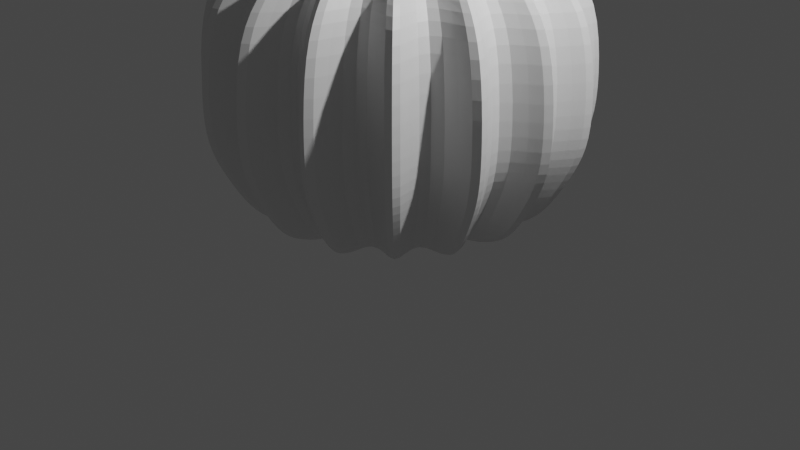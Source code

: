 # Source: dynia.blend  (saved by Blender 3.6.13; exported with 4.5.12 LTS)
import bpy
from mathutils import Matrix  # noqa: F401  (used for matrix-valued properties, if any)

bpy.ops.wm.read_factory_settings(use_empty=True)
scene = bpy.context.scene
scene.name = 'Scene'

# ---- collections
col_collection = bpy.data.collections.new('Collection'); scene.collection.children.link(col_collection)

# ---- materials (node trees are filled in below, after node groups)
mat_material_005 = bpy.data.materials.new('Material.005')
mat_material_005.use_transparent_shadow = False

# ---- material node trees
mat_material_005.use_nodes = True; mat_material_005.node_tree.nodes.clear()
_N = mat_material_005.node_tree.nodes; _L = mat_material_005.node_tree.links
n0 = _N.new('ShaderNodeBsdfPrincipled'); n0.name = 'Principled BSDF'; n0.location = (10, 300)
n0.distribution = 'GGX'
n0.subsurface_method = 'RANDOM_WALK_SKIN'
n0.inputs[3].default_value = 1.45
n0.inputs[27].default_value = (0.0, 0.0, 0.0, 1.0)
n0.inputs[28].default_value = 1.0
n1 = _N.new('ShaderNodeOutputMaterial'); n1.name = 'Material Output'; n1.location = (300, 300)
_L.new(n0.outputs[0], n1.inputs[0])
n1.is_active_output = True

# ---- world
world_world = bpy.data.worlds.new('World'); scene.world = world_world
world_world.use_nodes = True; world_world.node_tree.nodes.clear()
_N = world_world.node_tree.nodes; _L = world_world.node_tree.links
n0 = _N.new('ShaderNodeOutputWorld'); n0.name = 'World Output'; n0.location = (300, 300)
n1 = _N.new('ShaderNodeBackground'); n1.name = 'Background'; n1.location = (10, 300)
n1.inputs[0].default_value = (0.05088, 0.05088, 0.05088, 1.0)
_L.new(n1.outputs[0], n0.inputs[0])
n0.is_active_output = True
world_world.color = (0.05088, 0.05088, 0.05088)
world_world.use_sun_shadow = False
world_world.sun_shadow_jitter_overblur = 0.0

# ---- cameras
cam_camera = bpy.data.cameras.new('Camera')
cam_camera.clip_end = 100.0
cam_camera.ortho_scale = 7.314

# ---- lights
light_light = bpy.data.lights.new('Light', 'POINT')
light_light.transmission_factor = 0.0
light_light.energy = 1000.0
light_light.shadow_soft_size = 0.1
light_light.shadow_maximum_resolution = 0.006
light_light.use_absolute_resolution = True

# ---- meshes
me_circle = bpy.data.meshes.new('Circle')
me_circle.from_pydata([(0.0, 1.0, 0.02975), (-0.1167, 0.5867, 0.1938), (-0.3827, 0.9239, 0.02975), (-0.3324, 0.4974, 0.1938), (-0.7071, 0.7071, 0.02975), (-0.4974, 0.3324, 0.1938), (-0.9239, 0.3827, 0.02975), (-0.5867, 0.1167, 0.1938), (-1.0, 0.0, 0.02975), (-0.5867, -0.1167, 0.1938), (-0.9239, -0.3827, 0.02975), (-0.4974, -0.3324, 0.1938), (-0.7071, -0.7071, 0.02975), (-0.3324, -0.4974, 0.1938), (-0.3827, -0.9239, 0.02975), (-0.1167, -0.5867, 0.1938), (0.0, -1.0, 0.02975), (0.1167, -0.5867, 0.1938), (0.3827, -0.9239, 0.02975), (0.3324, -0.4974, 0.1938), (0.7071, -0.7071, 0.02975), (0.4974, -0.3324, 0.1938), (0.9239, -0.3827, 0.02975), (0.5867, -0.1167, 0.1938), (1.0, 0.0, 0.02975), (0.5867, 0.1167, 0.1938), (0.9239, 0.3827, 0.02975), (0.4974, 0.3324, 0.1938), (0.7071, 0.7071, 0.02975), (0.3324, 0.4974, 0.1938), (0.3827, 0.9239, 0.02975), (0.1167, 0.5867, 0.1938), (2.556e-10, 0.7255, 2.705), (-0.08467, 0.4257, 2.697), (-0.2776, 0.6703, 2.705), (-0.2411, 0.3609, 2.697), (-0.513, 0.513, 2.705), (-0.3609, 0.2411, 2.697), (-0.6703, 0.2776, 2.705), (-0.4257, 0.08467, 2.697), (-0.7255, 2.812e-09, 2.705), (-0.4257, -0.08467, 2.697), (-0.6703, -0.2776, 2.705), (-0.3609, -0.2411, 2.697), (-0.513, -0.513, 2.705), (-0.2411, -0.3609, 2.697), (-0.2776, -0.6703, 2.705), (-0.08467, -0.4257, 2.697), (2.556e-10, -0.7255, 2.705), (0.08467, -0.4257, 2.697), (0.2776, -0.6703, 2.705), (0.2411, -0.3609, 2.697), (0.513, -0.513, 2.705), (0.3609, -0.2411, 2.697), (0.6703, -0.2776, 2.705), (0.4257, -0.08467, 2.697), (0.7255, 2.812e-09, 2.705), (0.4257, 0.08467, 2.697), (0.6703, 0.2776, 2.705), (0.3609, 0.2411, 2.697), (0.513, 0.513, 2.705), (0.2411, 0.3609, 2.697), (0.2776, 0.6703, 2.705), (0.08467, 0.4257, 2.697), (-0.7343, -1.099, 1.517), (-0.8455, -2.041, 1.517), (-2.252e-09, 2.209, 1.517), (-0.2578, 1.296, 1.517), (1.099, 0.7343, 1.517), (1.562, 1.562, 1.517), (-0.2578, -1.296, 1.517), (-0.8455, 2.041, 1.517), (0.7343, 1.099, 1.517), (-2.252e-09, -2.209, 1.517), (-0.7343, 1.099, 1.517), (0.8455, 2.041, 1.517), (0.2578, -1.296, 1.517), (-1.562, 1.562, 1.517), (0.2578, 1.296, 1.517), (0.8455, -2.041, 1.517), (-1.099, 0.7343, 1.517), (0.7343, -1.099, 1.517), (-2.041, 0.8455, 1.517), (1.562, -1.562, 1.517), (-1.296, 0.2578, 1.517), (1.099, -0.7343, 1.517), (-2.209, 2.14e-08, 1.517), (2.041, -0.8455, 1.517), (-1.296, -0.2578, 1.517), (1.296, -0.2578, 1.517), (-2.041, -0.8455, 1.517), (2.209, 2.14e-08, 1.517), (-1.099, -0.7343, 1.517), (1.296, 0.2578, 1.517), (-1.562, -1.562, 1.517), (2.041, 0.8455, 1.517), (-0.7695, -1.858, 0.7563), (-0.2349, 1.181, 0.756), (1.422, 1.422, 0.7563), (-0.2349, -1.181, 0.756), (-0.7695, 1.858, 0.7563), (0.669, 1.001, 0.756), (2.082e-09, -2.011, 0.7563), (-0.669, 1.001, 0.756), (0.7695, 1.858, 0.7563), (0.2349, -1.181, 0.756), (-1.422, 1.422, 0.7563), (0.2349, 1.181, 0.756), (0.7695, -1.858, 0.7563), (-1.001, 0.669, 0.756), (0.669, -1.001, 0.756), (-1.858, 0.7695, 0.7563), (1.422, -1.422, 0.7563), (-1.181, 0.2349, 0.756), (1.001, -0.669, 0.756), (-2.011, 9.923e-09, 0.7563), (1.858, -0.7695, 0.7563), (-1.181, -0.2349, 0.756), (1.181, -0.2349, 0.756), (-1.858, -0.7695, 0.7563), (2.011, 9.923e-09, 0.7563), (-1.001, -0.669, 0.756), (1.181, 0.2349, 0.756), (-1.422, -1.422, 0.7563), (1.858, 0.7695, 0.7563), (-0.669, -1.001, 0.756), (2.082e-09, 2.011, 0.7563), (1.001, 0.669, 0.756), (-0.7051, -1.055, 2.276), (-2.69e-09, 2.122, 2.276), (1.055, 0.7051, 2.276), (-0.812, -1.96, 2.276), (-0.2476, 1.245, 2.276), (1.5, 1.5, 2.276), (-0.2476, -1.245, 2.276), (-0.812, 1.96, 2.276), (0.7051, 1.055, 2.276), (-2.69e-09, -2.122, 2.276), (-0.7051, 1.055, 2.276), (0.812, 1.96, 2.276), (0.2476, -1.245, 2.276), (-1.5, 1.5, 2.276), (0.2476, 1.245, 2.276), (0.812, -1.96, 2.276), (-1.055, 0.7051, 2.276), (0.7051, -1.055, 2.276), (-1.96, 0.812, 2.276), (1.5, -1.5, 2.276), (-1.245, 0.2476, 2.276), (1.055, -0.7051, 2.276), (-2.122, 8.745e-09, 2.276), (1.96, -0.812, 2.276), (-1.245, -0.2476, 2.276), (1.245, -0.2476, 2.276), (-1.96, -0.812, 2.276), (2.122, 8.745e-09, 2.276), (-1.055, -0.7051, 2.276), (1.245, 0.2476, 2.276), (-1.5, -1.5, 2.276), (1.96, 0.812, 2.276), (-0.2411, -0.3609, 2.697), (2.556e-10, 0.7255, 2.705), (0.3609, 0.2411, 2.697), (-0.2776, -0.6703, 2.705), (-0.08467, 0.4257, 2.697), (0.513, 0.513, 2.705), (-0.08467, -0.4257, 2.697), (-0.2776, 0.6703, 2.705), (0.2411, 0.3609, 2.697), (2.556e-10, -0.7255, 2.705), (-0.2411, 0.3609, 2.697), (0.2776, 0.6703, 2.705), (0.08467, -0.4257, 2.697), (-0.513, 0.513, 2.705), (0.08467, 0.4257, 2.697), (0.2776, -0.6703, 2.705), (-0.3609, 0.2411, 2.697), (0.2411, -0.3609, 2.697), (-0.6703, 0.2776, 2.705), (0.513, -0.513, 2.705), (-0.4257, 0.08467, 2.697), (0.3609, -0.2411, 2.697), (-0.7255, 2.812e-09, 2.705), (0.6703, -0.2776, 2.705), (-0.4257, -0.08467, 2.697), (0.4257, -0.08467, 2.697), (-0.6703, -0.2776, 2.705), (0.7255, 2.812e-09, 2.705), (-0.3609, -0.2411, 2.697), (0.4257, 0.08467, 2.697), (-0.513, -0.513, 2.705), (0.6703, 0.2776, 2.705), (-0.09759, -0.1461, 2.627), (2.614e-09, 0.2906, 2.615), (0.1461, 0.09759, 2.627), (-0.1112, -0.2684, 2.615), (-0.03427, 0.1723, 2.627), (0.2055, 0.2055, 2.615), (-0.03427, -0.1723, 2.627), (-0.1112, 0.2684, 2.615), (0.09759, 0.1461, 2.627), (2.614e-09, -0.2906, 2.615), (-0.09759, 0.1461, 2.627), (0.1112, 0.2684, 2.615), (0.03427, -0.1723, 2.627), (-0.2055, 0.2055, 2.615), (0.03427, 0.1723, 2.627), (0.1112, -0.2684, 2.615), (-0.1461, 0.09759, 2.627), (0.09759, -0.1461, 2.627), (-0.2684, 0.1112, 2.615), (0.2055, -0.2055, 2.615), (-0.1723, 0.03427, 2.627), (0.1461, -0.09759, 2.627), (-0.2906, -6.403e-09, 2.615), (0.2684, -0.1112, 2.615), (-0.1723, -0.03427, 2.627), (0.1723, -0.03427, 2.627), (-0.2684, -0.1112, 2.615), (0.2906, -6.403e-09, 2.615), (-0.1461, -0.09759, 2.627), (0.1723, 0.03427, 2.627), (-0.2055, -0.2055, 2.615), (0.2684, 0.1112, 2.615), (-0.05011, -0.07499, 2.737), (2.257e-09, 0.1508, 2.72), (0.07499, 0.05011, 2.737), (-0.0577, -0.1393, 2.72), (-0.0176, 0.08846, 2.737), (0.1066, 0.1066, 2.72), (-0.0176, -0.08846, 2.737), (-0.0577, 0.1393, 2.72), (0.05011, 0.07499, 2.737), (2.257e-09, -0.1508, 2.72), (-0.05011, 0.07499, 2.737), (0.0577, 0.1393, 2.72), (0.0176, -0.08846, 2.737), (-0.1066, 0.1066, 2.72), (0.0176, 0.08846, 2.737), (0.0577, -0.1393, 2.72), (-0.07499, 0.05011, 2.737), (0.05011, -0.07499, 2.737), (-0.1393, 0.0577, 2.72), (0.1066, -0.1066, 2.72), (-0.08846, 0.0176, 2.737), (0.07499, -0.05011, 2.737), (-0.1508, -7.116e-09, 2.72), (0.1393, -0.0577, 2.72), (-0.08846, -0.0176, 2.737), (0.08846, -0.0176, 2.737), (-0.1393, -0.0577, 2.72), (0.1508, -7.116e-09, 2.72), (-0.07499, -0.05011, 2.737), (0.08846, 0.0176, 2.737), (-0.1066, -0.1066, 2.72), (0.1393, 0.0577, 2.72), (-0.02482, -0.03644, 2.744), (-0.0004698, 0.07325, 2.742), (0.03597, 0.02435, 2.744), (-0.0285, -0.06767, 2.741), (-0.009019, 0.04298, 2.744), (0.05133, 0.0518, 2.742), (-0.009019, -0.04298, 2.744), (-0.0285, 0.06767, 2.741), (0.02388, 0.03644, 2.744), (-0.0004698, -0.07325, 2.742), (-0.02482, 0.03644, 2.744), (0.02756, 0.06767, 2.742), (0.008079, -0.04298, 2.744), (-0.05227, 0.0518, 2.741), (0.008079, 0.04298, 2.744), (0.02756, -0.06767, 2.742), (-0.03691, 0.02435, 2.744), (0.02388, -0.03644, 2.744), (-0.06814, 0.02803, 2.741), (0.05133, -0.0518, 2.742), (-0.04345, 0.008549, 2.744), (0.03597, -0.02435, 2.744), (-0.07372, -7.827e-09, 2.741), (0.0672, -0.02803, 2.742), (-0.04345, -0.008549, 2.744), (0.04251, -0.008549, 2.744), (-0.06814, -0.02803, 2.741), (0.07278, -7.827e-09, 2.742), (-0.03691, -0.02435, 2.744), (0.04251, 0.008549, 2.744), (-0.05227, -0.0518, 2.741), (0.0672, 0.02803, 2.742), (-0.1534, -0.03644, 3.691), (-0.1291, 0.07325, 3.691), (-0.09264, 0.02435, 3.691), (-0.1571, -0.06767, 3.691), (-0.1376, 0.04298, 3.691), (-0.07728, 0.0518, 3.691), (-0.1376, -0.04298, 3.691), (-0.1571, 0.06767, 3.691), (-0.1047, 0.03644, 3.691), (-0.1291, -0.07325, 3.691), (-0.1534, 0.03644, 3.691), (-0.101, 0.06767, 3.691), (-0.1205, -0.04298, 3.691), (-0.1809, 0.0518, 3.691), (-0.1205, 0.04298, 3.691), (-0.101, -0.06767, 3.691), (-0.1655, 0.02435, 3.691), (-0.1047, -0.03644, 3.691), (-0.1968, 0.02803, 3.691), (-0.07728, -0.0518, 3.691), (-0.1721, 0.008549, 3.691), (-0.09264, -0.02435, 3.691), (-0.2023, -7.827e-09, 3.691), (-0.06141, -0.02803, 3.691), (-0.1721, -0.008549, 3.691), (-0.0861, -0.008549, 3.691), (-0.1968, -0.02803, 3.691), (-0.05583, -7.827e-09, 3.691), (-0.1655, -0.02435, 3.691), (-0.0861, 0.008549, 3.691), (-0.1809, -0.0518, 3.691), (-0.06141, 0.02803, 3.691), (-0.1249, -0.02125, 3.691), (-0.1208, 0.04272, 3.691), (-0.08948, 0.0142, 3.691), (-0.1372, -0.03946, 3.691), (-0.1157, 0.02506, 3.691), (-0.09065, 0.0302, 3.691), (-0.1157, -0.02506, 3.691), (-0.1372, 0.03946, 3.691), (-0.09653, 0.02125, 3.691), (-0.1208, -0.04272, 3.691), (-0.1249, 0.02125, 3.691), (-0.1045, 0.03946, 3.691), (-0.1057, -0.02506, 3.691), (-0.1511, 0.0302, 3.691), (-0.1057, 0.02506, 3.691), (-0.1045, -0.03946, 3.691), (-0.132, 0.0142, 3.691), (-0.09653, -0.02125, 3.691), (-0.1603, 0.01635, 3.691), (-0.09065, -0.0302, 3.691), (-0.1358, 0.004985, 3.691), (-0.08948, -0.0142, 3.691), (-0.1636, -8.325e-09, 3.691), (-0.08139, -0.01635, 3.691), (-0.1358, -0.004985, 3.691), (-0.08567, -0.004985, 3.691), (-0.1603, -0.01635, 3.691), (-0.07813, -8.325e-09, 3.691), (-0.132, -0.0142, 3.691), (-0.08567, 0.004985, 3.691), (-0.1511, -0.0302, 3.691), (-0.08139, 0.01635, 3.691), (-0.2121, -0.008549, 3.553), (-0.1874, -0.02803, 3.553), (-0.2465, -0.04298, 3.553), (-0.2551, -0.07325, 3.553), (-0.2981, -0.008549, 3.553), (-0.3283, -7.827e-09, 3.553), (-0.2271, 0.06767, 3.553), (-0.2308, 0.03644, 3.553), (-0.2187, -0.02435, 3.553), (-0.2794, 0.03644, 3.553), (-0.2831, 0.06767, 3.553), (-0.2981, 0.008549, 3.553), (-0.2636, -0.04298, 3.553), (-0.2033, -0.0518, 3.553), (-0.2033, 0.0518, 3.553), (-0.3228, 0.02803, 3.553), (-0.2187, 0.02435, 3.553), (-0.1874, 0.02803, 3.553), (-0.2636, 0.04298, 3.553), (-0.2308, -0.03644, 3.553), (-0.2794, -0.03644, 3.553), (-0.3069, -0.0518, 3.553), (-0.2831, -0.06767, 3.553), (-0.2915, 0.02435, 3.553), (-0.2121, 0.008549, 3.553), (-0.2271, -0.06767, 3.553), (-0.2915, -0.02435, 3.553), (-0.2551, 0.07325, 3.553), (-0.2465, 0.04298, 3.553), (-0.1818, -7.827e-09, 3.553), (-0.3069, 0.0518, 3.553), (-0.3228, -0.02803, 3.553), (-0.2448, -0.008549, 3.375), (-0.2792, -0.04298, 3.375), (-0.3308, -0.008549, 3.375), (-0.2597, 0.06767, 3.375), (-0.3121, 0.03644, 3.375), (-0.2513, 0.02435, 3.375), (-0.3121, -0.03644, 3.375), (-0.2201, -0.02803, 3.375), (-0.2878, -0.07325, 3.375), (-0.361, -7.827e-09, 3.375), (-0.2634, 0.03644, 3.375), (-0.2513, -0.02435, 3.375), (-0.3158, 0.06767, 3.375), (-0.3308, 0.008549, 3.375), (-0.2963, -0.04298, 3.375), (-0.236, -0.0518, 3.375), (-0.236, 0.0518, 3.375), (-0.3555, 0.02803, 3.375), (-0.2201, 0.02803, 3.375), (-0.2963, 0.04298, 3.375), (-0.2634, -0.03644, 3.375), (-0.3396, -0.0518, 3.375), (-0.3158, -0.06767, 3.375), (-0.3242, 0.02435, 3.375), (-0.2448, 0.008549, 3.375), (-0.2597, -0.06767, 3.375), (-0.3242, -0.02435, 3.375), (-0.2878, 0.07325, 3.375), (-0.2792, 0.04298, 3.375), (-0.2145, -7.827e-09, 3.375), (-0.3396, 0.0518, 3.375), (-0.3555, -0.02803, 3.375), (-0.1788, -0.008549, 3.072), (-0.2132, -0.04298, 3.052), (-0.2647, -0.008549, 3.041), (-0.1937, 0.06767, 3.047), (-0.2461, 0.03644, 3.044), (-0.1853, 0.02435, 3.064), (-0.2461, -0.03644, 3.044), (-0.1541, -0.02803, 3.052), (-0.2218, -0.07325, 3.049), (-0.295, -7.827e-09, 3.061), (-0.1974, 0.03644, 3.058), (-0.1853, -0.02435, 3.064), (-0.2498, 0.06767, 3.052), (-0.2647, 0.008549, 3.041), (-0.2303, -0.04298, 3.048), (-0.17, -0.0518, 3.047), (-0.17, 0.0518, 3.047), (-0.2894, 0.02803, 3.061), (-0.1541, 0.02803, 3.052), (-0.2303, 0.04298, 3.048), (-0.1974, -0.03644, 3.058), (-0.2736, -0.0518, 3.056), (-0.2498, -0.06767, 3.052), (-0.2582, 0.02435, 3.04), (-0.1788, 0.008549, 3.072), (-0.1937, -0.06767, 3.047), (-0.2582, -0.02435, 3.04), (-0.2218, 0.07325, 3.049), (-0.2132, 0.04298, 3.052), (-0.1485, -7.827e-09, 3.057), (-0.2736, 0.0518, 3.056), (-0.2894, -0.02803, 3.061), (-0.2201, -0.02803, 3.253), (-0.2878, -0.07325, 3.253), (-0.361, -7.827e-09, 3.254), (-0.2634, 0.03644, 3.253), (-0.2513, -0.02435, 3.254), (-0.3158, 0.06767, 3.253), (-0.3308, 0.008549, 3.252), (-0.2963, -0.04298, 3.253), (-0.236, -0.0518, 3.253), (-0.236, 0.0518, 3.253), (-0.3555, 0.02803, 3.253), (-0.2201, 0.02803, 3.253), (-0.2963, 0.04298, 3.253), (-0.2634, -0.03644, 3.253), (-0.3396, -0.0518, 3.253), (-0.3158, -0.06767, 3.253), (-0.3242, 0.02435, 3.252), (-0.2448, 0.008549, 3.254), (-0.2597, -0.06767, 3.253), (-0.3242, -0.02435, 3.252), (-0.2878, 0.07325, 3.253), (-0.2792, 0.04298, 3.253), (-0.2145, -7.827e-09, 3.254), (-0.3396, 0.0518, 3.253), (-0.3555, -0.02803, 3.253), (-0.2448, -0.008549, 3.254), (-0.2792, -0.04298, 3.253), (-0.3308, -0.008549, 3.252), (-0.2597, 0.06767, 3.253), (-0.3121, 0.03644, 3.252), (-0.2513, 0.02435, 3.254), (-0.3121, -0.03644, 3.252), (-0.05803, -0.008549, 2.898), (-0.09246, -0.04298, 2.89), (-0.144, -0.008549, 2.885), (-0.07298, 0.06767, 2.89), (-0.1254, 0.03644, 2.886), (-0.06458, 0.02435, 2.897), (-0.1254, -0.03644, 2.886), (-0.03334, -0.02803, 2.89), (-0.101, -0.07325, 2.89), (-0.1743, -7.827e-09, 2.892), (-0.07667, 0.03644, 2.893), (-0.06458, -0.02435, 2.897), (-0.129, 0.06767, 2.891), (-0.144, 0.008549, 2.885), (-0.1096, -0.04298, 2.888), (-0.04922, -0.0518, 2.891), (-0.04922, 0.0518, 2.891), (-0.1687, 0.02803, 2.892), (-0.03334, 0.02803, 2.89), (-0.1096, 0.04298, 2.888), (-0.07667, -0.03644, 2.893), (-0.1528, -0.0518, 2.892), (-0.129, -0.06767, 2.891), (-0.1374, 0.02435, 2.885), (-0.05803, 0.008549, 2.898), (-0.07298, -0.06767, 2.89), (-0.1374, -0.02435, 2.885), (-0.101, 0.07325, 2.89), (-0.09246, 0.04298, 2.89), (-0.02776, -7.827e-09, 2.89), (-0.1528, 0.0518, 2.892), (-0.1687, -0.02803, 2.892), (-0.2201, -0.02803, 3.464), (-0.2878, -0.07325, 3.464), (-0.361, -7.827e-09, 3.464), (-0.2634, 0.03644, 3.464), (-0.2513, -0.02435, 3.464), (-0.3158, 0.06767, 3.464), (-0.3308, 0.008549, 3.464), (-0.2963, -0.04298, 3.464), (-0.236, -0.0518, 3.464), (-0.236, 0.0518, 3.464), (-0.3555, 0.02803, 3.464), (-0.2201, 0.02803, 3.464), (-0.2963, 0.04298, 3.464), (-0.2634, -0.03644, 3.464), (-0.3396, -0.0518, 3.464), (-0.3158, -0.06767, 3.464), (-0.3242, 0.02435, 3.464), (-0.2448, 0.008549, 3.464), (-0.2597, -0.06767, 3.464), (-0.3242, -0.02435, 3.464), (-0.2878, 0.07325, 3.464), (-0.2792, 0.04298, 3.464), (-0.2145, -7.827e-09, 3.464), (-0.3396, 0.0518, 3.464), (-0.3555, -0.02803, 3.464), (-0.2448, -0.008549, 3.464), (-0.2792, -0.04298, 3.464), (-0.3308, -0.008549, 3.464), (-0.2597, 0.06767, 3.464), (-0.3121, 0.03644, 3.464), (-0.2513, 0.02435, 3.464), (-0.3121, -0.03644, 3.464), (-0.1282, -0.02803, 3.624), (-0.1959, -0.07325, 3.624), (-0.2691, -7.827e-09, 3.624), (-0.1715, 0.03644, 3.624), (-0.1595, -0.02435, 3.624), (-0.2239, 0.06767, 3.624), (-0.2389, 0.008549, 3.624), (-0.2044, -0.04298, 3.624), (-0.1441, -0.0518, 3.624), (-0.1441, 0.0518, 3.624), (-0.2636, 0.02803, 3.624), (-0.1282, 0.02803, 3.624), (-0.2044, 0.04298, 3.624), (-0.1715, -0.03644, 3.624), (-0.2477, -0.0518, 3.624), (-0.2239, -0.06767, 3.624), (-0.2323, 0.02435, 3.624), (-0.1529, 0.008549, 3.624), (-0.1679, -0.06767, 3.624), (-0.2323, -0.02435, 3.624), (-0.1959, 0.07325, 3.624), (-0.1873, 0.04298, 3.624), (-0.1226, -7.827e-09, 3.624), (-0.2477, 0.0518, 3.624), (-0.2636, -0.02803, 3.624), (-0.1529, -0.008549, 3.624), (-0.1873, -0.04298, 3.624), (-0.2389, -0.008549, 3.624), (-0.1679, 0.06767, 3.624), (-0.2202, 0.03644, 3.624), (-0.1595, 0.02435, 3.624), (-0.2202, -0.03644, 3.624), (-0.6786, -1.638, 2.655), (-0.2061, 1.036, 2.656), (1.254, 1.254, 2.655), (-0.2061, -1.036, 2.656), (-0.6786, 1.638, 2.655), (0.5868, 0.8782, 2.656), (-1.697e-09, -1.773, 2.655), (-0.5868, 0.8782, 2.656), (0.6786, 1.638, 2.655), (0.2061, -1.036, 2.656), (-1.254, 1.254, 2.655), (0.2061, 1.036, 2.656), (0.6786, -1.638, 2.655), (-0.8782, 0.5868, 2.656), (0.5868, -0.8782, 2.656), (-1.638, 0.6786, 2.655), (1.254, -1.254, 2.655), (-1.036, 0.2061, 2.656), (0.8782, -0.5868, 2.656), (-1.773, 1.416e-09, 2.655), (1.638, -0.6786, 2.655), (-1.036, -0.2061, 2.656), (1.036, -0.2061, 2.656), (-1.638, -0.6786, 2.655), (1.773, 1.416e-09, 2.655), (-0.8782, -0.5868, 2.656), (1.036, 0.2061, 2.656), (-1.254, -1.254, 2.655), (1.638, 0.6786, 2.655), (-0.5868, -0.8782, 2.656), (-1.697e-09, 1.773, 2.655), (0.8782, 0.5868, 2.656), (-0.4486, -0.6713, 2.703), (-1.497e-09, 1.516, 2.844), (0.6713, 0.4486, 2.703), (-0.5803, -1.401, 2.844), (-0.1575, 0.7919, 2.703), (1.072, 1.072, 2.844), (-0.1575, -0.7919, 2.703), (-0.5803, 1.401, 2.844), (0.4486, 0.6713, 2.703), (-1.497e-09, -1.516, 2.844), (-0.4486, 0.6713, 2.703), (0.5803, 1.401, 2.844), (0.1575, -0.7919, 2.703), (-1.072, 1.072, 2.844), (0.1575, 0.7919, 2.703), (0.5803, -1.401, 2.844), (-0.6713, 0.4486, 2.703), (0.4486, -0.6713, 2.703), (-1.401, 0.5803, 2.844), (1.072, -1.072, 2.844), (-0.7919, 0.1575, 2.703), (0.6713, -0.4486, 2.703), (-1.516, 5.144e-10, 2.844), (1.401, -0.5803, 2.844), (-0.7919, -0.1575, 2.703), (0.7919, -0.1575, 2.703), (-1.401, -0.5803, 2.844), (1.516, 5.144e-10, 2.844), (-0.6713, -0.4486, 2.703), (0.7919, 0.1575, 2.703), (-1.072, -1.072, 2.844), (1.401, 0.5803, 2.844), (-0.6745, -1.628, 0.3793), (-0.2057, 1.034, 0.3793), (1.246, 1.246, 0.3793), (-0.2057, -1.034, 0.3793), (-0.6745, 1.628, 0.3793), (0.5858, 0.8767, 0.3793), (8.951e-10, -1.763, 0.3793), (-0.5858, 0.8767, 0.3793), (0.6745, 1.628, 0.3793), (0.2057, -1.034, 0.3793), (-1.246, 1.246, 0.3793), (0.2057, 1.034, 0.3793), (0.6745, -1.628, 0.3793), (-0.8767, 0.5858, 0.3793), (0.5858, -0.8767, 0.3793), (-1.628, 0.6745, 0.3793), (1.246, -1.246, 0.3793), (-1.034, 0.2057, 0.3793), (0.8767, -0.5858, 0.3793), (-1.763, 2.931e-09, 0.3793), (1.628, -0.6745, 0.3793), (-1.034, -0.2057, 0.3793), (1.034, -0.2057, 0.3793), (-1.628, -0.6745, 0.3793), (1.763, 2.931e-09, 0.3793), (-0.8767, -0.5858, 0.3793), (1.034, 0.2057, 0.3793), (-1.246, -1.246, 0.3793), (1.628, 0.6745, 0.3793), (-0.5858, -0.8767, 0.3793), (8.951e-10, 1.763, 0.3793), (0.8767, 0.5858, 0.3793), (-0.5708, -1.378, 0.1896), (-0.1741, 0.8751, 0.2066), (1.055, 1.055, 0.1896), (-0.1741, -0.8751, 0.2066), (-0.5708, 1.378, 0.1896), (0.4957, 0.7419, 0.2066), (-1.114e-10, -1.492, 0.1896), (-0.4957, 0.7419, 0.2066), (0.5708, 1.378, 0.1896), (0.1741, -0.8751, 0.2066), (-1.055, 1.055, 0.1896), (0.1741, 0.8751, 0.2066), (0.5708, -1.378, 0.1896), (-0.7419, 0.4957, 0.2066), (0.4957, -0.7419, 0.2066), (-1.378, 0.5708, 0.1896), (1.055, -1.055, 0.1896), (-0.8751, 0.1741, 0.2066), (0.7419, -0.4957, 0.2066), (-1.492, 1.583e-09, 0.1896), (1.378, -0.5708, 0.1896), (-0.8751, -0.1741, 0.2066), (0.8751, -0.1741, 0.2066), (-1.378, -0.5708, 0.1896), (1.492, 1.583e-09, 0.1896), (-0.7419, -0.4957, 0.2066), (0.8751, 0.1741, 0.2066), (-1.055, -1.055, 0.1896), (1.378, 0.5708, 0.1896), (-0.4957, -0.7419, 0.2066), (-1.114e-10, 1.492, 0.1896), (0.7419, 0.4957, 0.2066), (8.484e-09, 0.6657, 0.2575), (-0.0777, 0.3906, 0.3262), (-0.2548, 0.615, 0.2575), (-0.2213, 0.3311, 0.3262), (-0.4707, 0.4707, 0.2575), (-0.3311, 0.2213, 0.3262), (-0.615, 0.2548, 0.2575), (-0.3906, 0.0777, 0.3262), (-0.6657, 0.0, 0.2575), (-0.3906, -0.0777, 0.3262), (-0.615, -0.2548, 0.2575), (-0.3311, -0.2213, 0.3262), (-0.4707, -0.4707, 0.2575), (-0.2213, -0.3311, 0.3262), (-0.2548, -0.615, 0.2575), (-0.0777, -0.3906, 0.3262), (8.484e-09, -0.6657, 0.2575), (0.0777, -0.3906, 0.3262), (0.2548, -0.615, 0.2575), (0.2213, -0.3311, 0.3262), (0.4707, -0.4707, 0.2575), (0.3311, -0.2213, 0.3262), (0.615, -0.2548, 0.2575), (0.3906, -0.0777, 0.3262), (0.6657, 0.0, 0.2575), (0.3906, 0.0777, 0.3262), (0.615, 0.2548, 0.2575), (0.3311, 0.2213, 0.3262), (0.4707, 0.4707, 0.2575), (0.2213, 0.3311, 0.3262), (0.2548, 0.615, 0.2575), (0.0777, 0.3906, 0.3262), (1.986e-08, 0.2943, 0.3634), (-0.03435, 0.1727, 0.3665), (-0.1126, 0.2719, 0.3634), (-0.09781, 0.1464, 0.3665), (-0.2081, 0.2081, 0.3634), (-0.1464, 0.09781, 0.3665), (-0.2719, 0.1126, 0.3634), (-0.1727, 0.03435, 0.3665), (-0.2943, 2.078e-09, 0.3634), (-0.1727, -0.03435, 0.3665), (-0.2719, -0.1126, 0.3634), (-0.1464, -0.09781, 0.3665), (-0.2081, -0.2081, 0.3634), (-0.09781, -0.1464, 0.3665), (-0.1126, -0.2719, 0.3634), (-0.03435, -0.1727, 0.3665), (1.986e-08, -0.2943, 0.3634), (0.03435, -0.1727, 0.3665), (0.1126, -0.2719, 0.3634), (0.09781, -0.1464, 0.3665), (0.2081, -0.2081, 0.3634), (0.1464, -0.09781, 0.3665), (0.2719, -0.1126, 0.3634), (0.1727, -0.03435, 0.3665), (0.2943, 2.078e-09, 0.3634), (0.1727, 0.03435, 0.3665), (0.2719, 0.1126, 0.3634), (0.1464, 0.09781, 0.3665), (0.2081, 0.2081, 0.3634), (0.09781, 0.1464, 0.3665), (0.1126, 0.2719, 0.3634), (0.03435, 0.1727, 0.3665), (2.098e-08, 0.2402, 0.3683), (-0.02803, 0.1409, 0.3683), (-0.0919, 0.2219, 0.3683), (-0.07982, 0.1195, 0.3683), (-0.1698, 0.1698, 0.3683), (-0.1195, 0.07982, 0.3683), (-0.2219, 0.0919, 0.3683), (-0.1409, 0.02803, 0.3683), (-0.2402, 1.525e-09, 0.3683), (-0.1409, -0.02803, 0.3683), (-0.2219, -0.0919, 0.3683), (-0.1195, -0.07982, 0.3683), (-0.1698, -0.1698, 0.3683), (-0.07982, -0.1195, 0.3683), (-0.0919, -0.2219, 0.3683), (-0.02803, -0.1409, 0.3683), (2.098e-08, -0.2402, 0.3683), (0.02803, -0.1409, 0.3683), (0.0919, -0.2219, 0.3683), (0.07982, -0.1195, 0.3683), (0.1698, -0.1698, 0.3683), (0.1195, -0.07982, 0.3683), (0.2219, -0.0919, 0.3683), (0.1409, -0.02803, 0.3683), (0.2402, 1.525e-09, 0.3683), (0.1409, 0.02803, 0.3683), (0.2219, 0.0919, 0.3683), (0.1195, 0.07982, 0.3683), (0.1698, 0.1698, 0.3683), (0.07982, 0.1195, 0.3683), (0.0919, 0.2219, 0.3683), (0.02803, 0.1409, 0.3683), (-0.7228, -1.082, 1.062), (2.793e-10, 2.175, 1.062), (1.082, 0.7228, 1.062), (-0.8323, -2.009, 1.062), (-0.2538, 1.276, 1.062), (1.538, 1.538, 1.062), (-0.2538, -1.276, 1.062), (-0.8323, 2.009, 1.062), (0.7228, 1.082, 1.062), (2.793e-10, -2.175, 1.062), (-0.7228, 1.082, 1.062), (0.8323, 2.009, 1.062), (0.2538, -1.276, 1.062), (-1.538, 1.538, 1.062), (0.2538, 1.276, 1.062), (0.8323, -2.009, 1.062), (-1.082, 0.7228, 1.062), (0.7228, -1.082, 1.062), (-2.009, 0.8323, 1.062), (1.538, -1.538, 1.062), (-1.276, 0.2538, 1.062), (1.082, -0.7228, 1.062), (-2.175, 1.422e-08, 1.062), (2.009, -0.8323, 1.062), (-1.276, -0.2538, 1.062), (1.276, -0.2538, 1.062), (-2.009, -0.8323, 1.062), (2.175, 1.422e-08, 1.062), (-1.082, -0.7228, 1.062), (1.276, 0.2538, 1.062), (-1.538, -1.538, 1.062), (2.009, 0.8323, 1.062)], [], [(163, 160, 45, 46), (164, 161, 32, 33), (165, 162, 59, 60), (166, 163, 46, 47), (167, 164, 33, 34), (168, 165, 60, 61), (169, 166, 47, 48), (170, 167, 34, 35), (171, 168, 61, 62), (172, 169, 48, 49), (173, 170, 35, 36), (174, 171, 62, 63), (175, 172, 49, 50), (176, 173, 36, 37), (161, 174, 63, 32), (177, 175, 50, 51), (178, 176, 37, 38), (179, 177, 51, 52), (180, 178, 38, 39), (181, 179, 52, 53), (182, 180, 39, 40), (183, 181, 53, 54), (184, 182, 40, 41), (185, 183, 54, 55), (186, 184, 41, 42), (187, 185, 55, 56), (188, 186, 42, 43), (189, 187, 56, 57), (190, 188, 43, 44), (191, 189, 57, 58), (160, 190, 44, 45), (162, 191, 58, 59), (802, 831, 95, 68), (800, 830, 94, 64), (831, 829, 93, 95), (830, 828, 92, 94), (829, 827, 91, 93), (828, 826, 90, 92), (827, 825, 89, 91), (826, 824, 88, 90), (825, 823, 87, 89), (824, 822, 86, 88), (823, 821, 85, 87), (822, 820, 84, 86), (821, 819, 83, 85), (820, 818, 82, 84), (819, 817, 81, 83), (818, 816, 80, 82), (817, 815, 79, 81), (801, 814, 78, 66), (816, 813, 77, 80), (815, 812, 76, 79), (814, 811, 75, 78), (813, 810, 74, 77), (812, 809, 73, 76), (811, 808, 72, 75), (810, 807, 71, 74), (809, 806, 70, 73), (808, 805, 69, 72), (807, 804, 67, 71), (806, 803, 65, 70), (805, 802, 68, 69), (804, 801, 66, 67), (803, 800, 64, 65), (640, 669, 125, 96), (641, 670, 126, 97), (642, 671, 127, 98), (643, 640, 96, 99), (644, 641, 97, 100), (645, 642, 98, 101), (646, 643, 99, 102), (647, 644, 100, 103), (648, 645, 101, 104), (649, 646, 102, 105), (650, 647, 103, 106), (651, 648, 104, 107), (652, 649, 105, 108), (653, 650, 106, 109), (670, 651, 107, 126), (654, 652, 108, 110), (655, 653, 109, 111), (656, 654, 110, 112), (657, 655, 111, 113), (658, 656, 112, 114), (659, 657, 113, 115), (660, 658, 114, 116), (661, 659, 115, 117), (662, 660, 116, 118), (663, 661, 117, 119), (664, 662, 118, 120), (665, 663, 119, 121), (666, 664, 120, 122), (667, 665, 121, 123), (668, 666, 122, 124), (669, 667, 123, 125), (671, 668, 124, 127), (68, 95, 159, 130), (64, 94, 158, 128), (95, 93, 157, 159), (94, 92, 156, 158), (93, 91, 155, 157), (92, 90, 154, 156), (91, 89, 153, 155), (90, 88, 152, 154), (89, 87, 151, 153), (88, 86, 150, 152), (87, 85, 149, 151), (86, 84, 148, 150), (85, 83, 147, 149), (84, 82, 146, 148), (83, 81, 145, 147), (82, 80, 144, 146), (81, 79, 143, 145), (66, 78, 142, 129), (80, 77, 141, 144), (79, 76, 140, 143), (78, 75, 139, 142), (77, 74, 138, 141), (76, 73, 137, 140), (75, 72, 136, 139), (74, 71, 135, 138), (73, 70, 134, 137), (72, 69, 133, 136), (71, 67, 132, 135), (70, 65, 131, 134), (69, 68, 130, 133), (67, 66, 129, 132), (65, 64, 128, 131), (610, 639, 191, 162), (608, 638, 190, 160), (639, 637, 189, 191), (638, 636, 188, 190), (637, 635, 187, 189), (636, 634, 186, 188), (635, 633, 185, 187), (634, 632, 184, 186), (633, 631, 183, 185), (632, 630, 182, 184), (631, 629, 181, 183), (630, 628, 180, 182), (629, 627, 179, 181), (628, 626, 178, 180), (627, 625, 177, 179), (626, 624, 176, 178), (625, 623, 175, 177), (609, 622, 174, 161), (624, 621, 173, 176), (623, 620, 172, 175), (622, 619, 171, 174), (621, 618, 170, 173), (620, 617, 169, 172), (619, 616, 168, 171), (618, 615, 167, 170), (617, 614, 166, 169), (616, 613, 165, 168), (615, 612, 164, 167), (614, 611, 163, 166), (613, 610, 162, 165), (612, 609, 161, 164), (611, 608, 160, 163), (188, 186, 218, 220), (175, 172, 204, 207), (187, 185, 217, 219), (174, 171, 203, 206), (186, 184, 216, 218), (173, 170, 202, 205), (185, 183, 215, 217), (172, 169, 201, 204), (184, 182, 214, 216), (171, 168, 200, 203), (183, 181, 213, 215), (170, 167, 199, 202), (182, 180, 212, 214), (169, 166, 198, 201), (181, 179, 211, 213), (168, 165, 197, 200), (180, 178, 210, 212), (162, 191, 223, 194), (167, 164, 196, 199), (179, 177, 209, 211), (160, 190, 222, 192), (166, 163, 195, 198), (178, 176, 208, 210), (191, 189, 221, 223), (165, 162, 194, 197), (177, 175, 207, 209), (190, 188, 220, 222), (164, 161, 193, 196), (161, 174, 206, 193), (189, 187, 219, 221), (163, 160, 192, 195), (176, 173, 205, 208), (223, 221, 253, 255), (197, 194, 226, 229), (209, 207, 239, 241), (222, 220, 252, 254), (196, 193, 225, 228), (193, 206, 238, 225), (221, 219, 251, 253), (195, 192, 224, 227), (208, 205, 237, 240), (220, 218, 250, 252), (207, 204, 236, 239), (219, 217, 249, 251), (206, 203, 235, 238), (218, 216, 248, 250), (205, 202, 234, 237), (217, 215, 247, 249), (204, 201, 233, 236), (216, 214, 246, 248), (203, 200, 232, 235), (215, 213, 245, 247), (202, 199, 231, 234), (214, 212, 244, 246), (201, 198, 230, 233), (213, 211, 243, 245), (200, 197, 229, 232), (212, 210, 242, 244), (194, 223, 255, 226), (199, 196, 228, 231), (211, 209, 241, 243), (192, 222, 254, 224), (198, 195, 227, 230), (210, 208, 240, 242), (252, 250, 282, 284), (239, 236, 268, 271), (251, 249, 281, 283), (238, 235, 267, 270), (250, 248, 280, 282), (237, 234, 266, 269), (249, 247, 279, 281), (236, 233, 265, 268), (248, 246, 278, 280), (235, 232, 264, 267), (247, 245, 277, 279), (234, 231, 263, 266), (246, 244, 276, 278), (233, 230, 262, 265), (245, 243, 275, 277), (232, 229, 261, 264), (244, 242, 274, 276), (226, 255, 287, 258), (231, 228, 260, 263), (243, 241, 273, 275), (224, 254, 286, 256), (230, 227, 259, 262), (242, 240, 272, 274), (255, 253, 285, 287), (229, 226, 258, 261), (241, 239, 271, 273), (254, 252, 284, 286), (228, 225, 257, 260), (225, 238, 270, 257), (253, 251, 283, 285), (227, 224, 256, 259), (240, 237, 269, 272), (569, 544, 311, 313), (570, 545, 297, 300), (571, 546, 310, 312), (572, 547, 296, 299), (544, 548, 309, 311), (573, 549, 295, 298), (546, 550, 308, 310), (545, 551, 294, 297), (548, 552, 307, 309), (547, 553, 293, 296), (550, 554, 306, 308), (574, 555, 319, 290), (549, 556, 292, 295), (552, 557, 305, 307), (575, 558, 318, 288), (551, 559, 291, 294), (554, 560, 304, 306), (555, 561, 317, 319), (553, 574, 290, 293), (557, 562, 303, 305), (558, 563, 316, 318), (556, 564, 289, 292), (564, 565, 302, 289), (561, 566, 315, 317), (559, 575, 288, 291), (560, 567, 301, 304), (563, 568, 314, 316), (562, 570, 300, 303), (566, 569, 313, 315), (565, 572, 299, 302), (568, 571, 312, 314), (567, 573, 298, 301), (310, 308, 340, 342), (297, 294, 326, 329), (309, 307, 339, 341), (296, 293, 325, 328), (308, 306, 338, 340), (290, 319, 351, 322), (295, 292, 324, 327), (307, 305, 337, 339), (288, 318, 350, 320), (294, 291, 323, 326), (306, 304, 336, 338), (319, 317, 349, 351), (293, 290, 322, 325), (305, 303, 335, 337), (318, 316, 348, 350), (292, 289, 321, 324), (289, 302, 334, 321), (317, 315, 347, 349), (291, 288, 320, 323), (304, 301, 333, 336), (316, 314, 346, 348), (303, 300, 332, 335), (315, 313, 345, 347), (302, 299, 331, 334), (314, 312, 344, 346), (301, 298, 330, 333), (313, 311, 343, 345), (300, 297, 329, 332), (312, 310, 342, 344), (299, 296, 328, 331), (311, 309, 341, 343), (298, 295, 327, 330), (351, 349, 347, 345, 343, 341, 339, 337, 335, 332, 329, 326, 323, 320, 350, 348, 346, 344, 342, 340, 338, 336, 333, 330, 327, 324, 321, 334, 331, 328, 325, 322), (535, 541, 361, 382), (536, 539, 356, 383), (533, 540, 358, 380), (534, 537, 352, 381), (530, 538, 354, 377), (531, 536, 383, 378), (528, 535, 382, 375), (527, 543, 372, 374), (529, 534, 381, 376), (532, 533, 380, 379), (524, 532, 379, 370), (526, 531, 378, 373), (525, 530, 377, 371), (521, 542, 368, 366), (523, 529, 376, 369), (522, 528, 375, 367), (519, 527, 374, 364), (543, 526, 373, 372), (520, 525, 371, 365), (517, 524, 370, 362), (542, 523, 369, 368), (518, 522, 367, 363), (515, 521, 366, 359), (516, 520, 365, 360), (513, 519, 364, 355), (514, 518, 363, 357), (541, 517, 362, 361), (512, 516, 360, 353), (540, 515, 359, 358), (539, 514, 357, 356), (538, 513, 355, 354), (537, 512, 353, 352), (473, 448, 391, 384), (474, 449, 392, 385), (475, 450, 393, 386), (476, 451, 394, 387), (448, 452, 395, 391), (477, 453, 396, 388), (450, 454, 397, 393), (449, 455, 398, 392), (452, 456, 399, 395), (451, 457, 400, 394), (454, 458, 401, 397), (478, 459, 402, 389), (453, 460, 403, 396), (456, 461, 404, 399), (479, 462, 405, 390), (455, 463, 406, 398), (458, 464, 407, 401), (459, 465, 408, 402), (457, 478, 389, 400), (461, 466, 409, 404), (462, 467, 410, 405), (460, 468, 411, 403), (468, 469, 412, 411), (465, 470, 413, 408), (463, 479, 390, 406), (464, 471, 414, 407), (467, 472, 415, 410), (466, 474, 385, 409), (470, 473, 384, 413), (469, 476, 387, 412), (472, 475, 386, 415), (471, 477, 388, 414), (510, 484, 420, 446), (511, 482, 418, 447), (508, 483, 419, 444), (509, 480, 416, 445), (505, 481, 417, 441), (506, 511, 447, 442), (503, 510, 446, 439), (502, 486, 422, 438), (504, 509, 445, 440), (507, 508, 444, 443), (499, 507, 443, 435), (501, 506, 442, 437), (500, 505, 441, 436), (496, 485, 421, 432), (498, 504, 440, 434), (497, 503, 439, 433), (494, 502, 438, 430), (486, 501, 437, 422), (495, 500, 436, 431), (492, 499, 435, 428), (485, 498, 434, 421), (493, 497, 433, 429), (490, 496, 432, 426), (491, 495, 431, 427), (488, 494, 430, 424), (489, 493, 429, 425), (484, 492, 428, 420), (487, 491, 427, 423), (483, 490, 426, 419), (482, 489, 425, 418), (481, 488, 424, 417), (480, 487, 423, 416), (446, 420, 477, 471), (447, 418, 475, 472), (444, 419, 476, 469), (445, 416, 473, 470), (441, 417, 474, 466), (442, 447, 472, 467), (439, 446, 471, 464), (438, 422, 479, 463), (440, 445, 470, 465), (443, 444, 469, 468), (435, 443, 468, 460), (437, 442, 467, 462), (436, 441, 466, 461), (432, 421, 478, 457), (434, 440, 465, 459), (433, 439, 464, 458), (430, 438, 463, 455), (422, 437, 462, 479), (431, 436, 461, 456), (428, 435, 460, 453), (421, 434, 459, 478), (429, 433, 458, 454), (426, 432, 457, 451), (427, 431, 456, 452), (424, 430, 455, 449), (425, 429, 454, 450), (420, 428, 453, 477), (423, 427, 452, 448), (419, 426, 451, 476), (418, 425, 450, 475), (417, 424, 449, 474), (416, 423, 448, 473), (281, 279, 487, 480), (268, 265, 488, 481), (280, 278, 489, 482), (267, 264, 490, 483), (279, 277, 491, 487), (266, 263, 492, 484), (278, 276, 493, 489), (265, 262, 494, 488), (277, 275, 495, 491), (264, 261, 496, 490), (276, 274, 497, 493), (258, 287, 498, 485), (263, 260, 499, 492), (275, 273, 500, 495), (256, 286, 501, 486), (262, 259, 502, 494), (274, 272, 503, 497), (287, 285, 504, 498), (261, 258, 485, 496), (273, 271, 505, 500), (286, 284, 506, 501), (260, 257, 507, 499), (257, 270, 508, 507), (285, 283, 509, 504), (259, 256, 486, 502), (272, 269, 510, 503), (284, 282, 511, 506), (271, 268, 481, 505), (283, 281, 480, 509), (270, 267, 483, 508), (282, 280, 482, 511), (269, 266, 484, 510), (384, 391, 512, 537), (385, 392, 513, 538), (386, 393, 514, 539), (387, 394, 515, 540), (391, 395, 516, 512), (388, 396, 517, 541), (393, 397, 518, 514), (392, 398, 519, 513), (395, 399, 520, 516), (394, 400, 521, 515), (397, 401, 522, 518), (389, 402, 523, 542), (396, 403, 524, 517), (399, 404, 525, 520), (390, 405, 526, 543), (398, 406, 527, 519), (401, 407, 528, 522), (402, 408, 529, 523), (400, 389, 542, 521), (404, 409, 530, 525), (405, 410, 531, 526), (403, 411, 532, 524), (411, 412, 533, 532), (408, 413, 534, 529), (406, 390, 543, 527), (407, 414, 535, 528), (410, 415, 536, 531), (409, 385, 538, 530), (413, 384, 537, 534), (412, 387, 540, 533), (415, 386, 539, 536), (414, 388, 541, 535), (382, 361, 573, 567), (383, 356, 571, 568), (380, 358, 572, 565), (381, 352, 569, 566), (377, 354, 570, 562), (378, 383, 568, 563), (375, 382, 567, 560), (374, 372, 575, 559), (376, 381, 566, 561), (379, 380, 565, 564), (370, 379, 564, 556), (373, 378, 563, 558), (371, 377, 562, 557), (366, 368, 574, 553), (369, 376, 561, 555), (367, 375, 560, 554), (364, 374, 559, 551), (372, 373, 558, 575), (365, 371, 557, 552), (362, 370, 556, 549), (368, 369, 555, 574), (363, 367, 554, 550), (359, 366, 553, 547), (360, 365, 552, 548), (355, 364, 551, 545), (357, 363, 550, 546), (361, 362, 549, 573), (353, 360, 548, 544), (358, 359, 547, 572), (356, 357, 546, 571), (354, 355, 545, 570), (352, 353, 544, 569), (131, 128, 605, 576), (132, 129, 606, 577), (133, 130, 607, 578), (134, 131, 576, 579), (135, 132, 577, 580), (136, 133, 578, 581), (137, 134, 579, 582), (138, 135, 580, 583), (139, 136, 581, 584), (140, 137, 582, 585), (141, 138, 583, 586), (142, 139, 584, 587), (143, 140, 585, 588), (144, 141, 586, 589), (129, 142, 587, 606), (145, 143, 588, 590), (146, 144, 589, 591), (147, 145, 590, 592), (148, 146, 591, 593), (149, 147, 592, 594), (150, 148, 593, 595), (151, 149, 594, 596), (152, 150, 595, 597), (153, 151, 596, 598), (154, 152, 597, 599), (155, 153, 598, 600), (156, 154, 599, 601), (157, 155, 600, 602), (158, 156, 601, 603), (159, 157, 602, 604), (128, 158, 603, 605), (130, 159, 604, 607), (576, 605, 608, 611), (577, 606, 609, 612), (578, 607, 610, 613), (579, 576, 611, 614), (580, 577, 612, 615), (581, 578, 613, 616), (582, 579, 614, 617), (583, 580, 615, 618), (584, 581, 616, 619), (585, 582, 617, 620), (586, 583, 618, 621), (587, 584, 619, 622), (588, 585, 620, 623), (589, 586, 621, 624), (606, 587, 622, 609), (590, 588, 623, 625), (591, 589, 624, 626), (592, 590, 625, 627), (593, 591, 626, 628), (594, 592, 627, 629), (595, 593, 628, 630), (596, 594, 629, 631), (597, 595, 630, 632), (598, 596, 631, 633), (599, 597, 632, 634), (600, 598, 633, 635), (601, 599, 634, 636), (602, 600, 635, 637), (603, 601, 636, 638), (604, 602, 637, 639), (605, 603, 638, 608), (607, 604, 639, 610), (703, 700, 668, 671), (701, 699, 667, 669), (700, 698, 666, 668), (699, 697, 665, 667), (698, 696, 664, 666), (697, 695, 663, 665), (696, 694, 662, 664), (695, 693, 661, 663), (694, 692, 660, 662), (693, 691, 659, 661), (692, 690, 658, 660), (691, 689, 657, 659), (690, 688, 656, 658), (689, 687, 655, 657), (688, 686, 654, 656), (687, 685, 653, 655), (686, 684, 652, 654), (702, 683, 651, 670), (685, 682, 650, 653), (684, 681, 649, 652), (683, 680, 648, 651), (682, 679, 647, 650), (681, 678, 646, 649), (680, 677, 645, 648), (679, 676, 644, 647), (678, 675, 643, 646), (677, 674, 642, 645), (676, 673, 641, 644), (675, 672, 640, 643), (674, 703, 671, 642), (673, 702, 670, 641), (672, 701, 669, 640), (14, 13, 701, 672), (1, 0, 702, 673), (28, 27, 703, 674), (15, 14, 672, 675), (2, 1, 673, 676), (29, 28, 674, 677), (16, 15, 675, 678), (3, 2, 676, 679), (30, 29, 677, 680), (17, 16, 678, 681), (4, 3, 679, 682), (31, 30, 680, 683), (18, 17, 681, 684), (5, 4, 682, 685), (0, 31, 683, 702), (19, 18, 684, 686), (6, 5, 685, 687), (20, 19, 686, 688), (7, 6, 687, 689), (21, 20, 688, 690), (8, 7, 689, 691), (22, 21, 690, 692), (9, 8, 691, 693), (23, 22, 692, 694), (10, 9, 693, 695), (24, 23, 694, 696), (11, 10, 695, 697), (25, 24, 696, 698), (12, 11, 697, 699), (26, 25, 698, 700), (13, 12, 699, 701), (27, 26, 700, 703), (14, 15, 719, 718), (1, 2, 706, 705), (28, 29, 733, 732), (15, 16, 720, 719), (2, 3, 707, 706), (29, 30, 734, 733), (16, 17, 721, 720), (3, 4, 708, 707), (30, 31, 735, 734), (17, 18, 722, 721), (4, 5, 709, 708), (31, 0, 704, 735), (18, 19, 723, 722), (5, 6, 710, 709), (19, 20, 724, 723), (6, 7, 711, 710), (20, 21, 725, 724), (7, 8, 712, 711), (21, 22, 726, 725), (8, 9, 713, 712), (22, 23, 727, 726), (9, 10, 714, 713), (23, 24, 728, 727), (10, 11, 715, 714), (24, 25, 729, 728), (11, 12, 716, 715), (25, 26, 730, 729), (12, 13, 717, 716), (26, 27, 731, 730), (13, 14, 718, 717), (0, 1, 705, 704), (27, 28, 732, 731), (709, 710, 742, 741), (723, 724, 756, 755), (710, 711, 743, 742), (724, 725, 757, 756), (711, 712, 744, 743), (725, 726, 758, 757), (712, 713, 745, 744), (726, 727, 759, 758), (713, 714, 746, 745), (727, 728, 760, 759), (714, 715, 747, 746), (728, 729, 761, 760), (715, 716, 748, 747), (729, 730, 762, 761), (716, 717, 749, 748), (730, 731, 763, 762), (717, 718, 750, 749), (704, 705, 737, 736), (731, 732, 764, 763), (718, 719, 751, 750), (705, 706, 738, 737), (732, 733, 765, 764), (719, 720, 752, 751), (706, 707, 739, 738), (733, 734, 766, 765), (720, 721, 753, 752), (707, 708, 740, 739), (734, 735, 767, 766), (721, 722, 754, 753), (708, 709, 741, 740), (735, 704, 736, 767), (722, 723, 755, 754), (744, 745, 777, 776), (758, 759, 791, 790), (745, 746, 778, 777), (759, 760, 792, 791), (746, 747, 779, 778), (760, 761, 793, 792), (747, 748, 780, 779), (761, 762, 794, 793), (748, 749, 781, 780), (762, 763, 795, 794), (749, 750, 782, 781), (736, 737, 769, 768), (763, 764, 796, 795), (750, 751, 783, 782), (737, 738, 770, 769), (764, 765, 797, 796), (751, 752, 784, 783), (738, 739, 771, 770), (765, 766, 798, 797), (752, 753, 785, 784), (739, 740, 772, 771), (766, 767, 799, 798), (753, 754, 786, 785), (740, 741, 773, 772), (767, 736, 768, 799), (754, 755, 787, 786), (741, 742, 774, 773), (755, 756, 788, 787), (742, 743, 775, 774), (756, 757, 789, 788), (743, 744, 776, 775), (757, 758, 790, 789), (769, 770, 771, 772, 773, 774, 775, 776, 777, 778, 779, 780, 781, 782, 783, 784, 785, 786, 787, 788, 789, 790, 791, 792, 793, 794, 795, 796, 797, 798, 799, 768), (96, 125, 800, 803), (97, 126, 801, 804), (98, 127, 802, 805), (99, 96, 803, 806), (100, 97, 804, 807), (101, 98, 805, 808), (102, 99, 806, 809), (103, 100, 807, 810), (104, 101, 808, 811), (105, 102, 809, 812), (106, 103, 810, 813), (107, 104, 811, 814), (108, 105, 812, 815), (109, 106, 813, 816), (126, 107, 814, 801), (110, 108, 815, 817), (111, 109, 816, 818), (112, 110, 817, 819), (113, 111, 818, 820), (114, 112, 819, 821), (115, 113, 820, 822), (116, 114, 821, 823), (117, 115, 822, 824), (118, 116, 823, 825), (119, 117, 824, 826), (120, 118, 825, 827), (121, 119, 826, 828), (122, 120, 827, 829), (123, 121, 828, 830), (124, 122, 829, 831), (125, 123, 830, 800), (127, 124, 831, 802)])
_uv = me_circle.uv_layers.new(name='UVMap')
_uv.uv.foreach_set('vector', [0.0, 0.0, 0.0, 0.0, 0.0, 0.0, 0.0, 0.0, 0.0, 0.0, 0.0, 0.0, 0.0, 0.0, 0.0, 0.0, 0.0, 0.0, 0.0, 0.0, 0.0, 0.0, 0.0, 0.0, 0.0, 0.0, 0.0, 0.0, 0.0, 0.0, 0.0, 0.0, 0.0, 0.0, 0.0, 0.0, 0.0, 0.0, 0.0, 0.0, 0.0, 0.0, 0.0, 0.0, 0.0, 0.0, 0.0, 0.0, 0.0, 0.0, 0.0, 0.0, 0.0, 0.0, 0.0, 0.0, 0.0, 0.0, 0.0, 0.0, 0.0, 0.0, 0.0, 0.0, 0.0, 0.0, 0.0, 0.0, 0.0, 0.0, 0.0, 0.0, 0.0, 0.0, 0.0, 0.0, 0.0, 0.0, 0.0, 0.0, 0.0, 0.0, 0.0, 0.0, 0.0, 0.0, 0.0, 0.0, 0.0, 0.0, 0.0, 0.0, 0.0, 0.0, 0.0, 0.0, 0.0, 0.0, 0.0, 0.0, 0.0, 0.0, 0.0, 0.0, 0.0, 0.0, 0.0, 0.0, 0.0, 0.0, 0.0, 0.0, 0.0, 0.0, 0.0, 0.0, 0.0, 0.0, 0.0, 0.0, 0.0, 0.0, 0.0, 0.0, 0.0, 0.0, 0.0, 0.0, 0.0, 0.0, 0.0, 0.0, 0.0, 0.0, 0.0, 0.0, 0.0, 0.0, 0.0, 0.0, 0.0, 0.0, 0.0, 0.0, 0.0, 0.0, 0.0, 0.0, 0.0, 0.0, 0.0, 0.0, 0.0, 0.0, 0.0, 0.0, 0.0, 0.0, 0.0, 0.0, 0.0, 0.0, 0.0, 0.0, 0.0, 0.0, 0.0, 0.0, 0.0, 0.0, 0.0, 0.0, 0.0, 0.0, 0.0, 0.0, 0.0, 0.0, 0.0, 0.0, 0.0, 0.0, 0.0, 0.0, 0.0, 0.0, 0.0, 0.0, 0.0, 0.0, 0.0, 0.0, 0.0, 0.0, 0.0, 0.0, 0.0, 0.0, 0.0, 0.0, 0.0, 0.0, 0.0, 0.0, 0.0, 0.0, 0.0, 0.0, 0.0, 0.0, 0.0, 0.0, 0.0, 0.0, 0.0, 0.0, 0.0, 0.0, 0.0, 0.0, 0.0, 0.0, 0.0, 0.0, 0.0, 0.0, 0.0, 0.0, 0.0, 0.0, 0.0, 0.0, 0.0, 0.0, 0.0, 0.0, 0.0, 0.0, 0.0, 0.0, 0.0, 0.0, 0.0, 0.0, 0.0, 0.0, 0.0, 0.0, 0.0, 0.0, 0.0, 0.0, 0.0, 0.0, 0.0, 0.0, 0.0, 0.0, 0.0, 0.0, 0.0, 0.0, 0.0, 0.0, 0.0, 0.0, 0.0, 0.0, 0.0, 0.0, 0.0, 0.0, 0.0, 0.0, 0.0, 0.0, 0.0, 0.0, 0.0, 0.0, 0.0, 0.0, 0.0, 0.0, 0.0, 0.0, 0.0, 0.0, 0.0, 0.0, 0.0, 0.0, 0.0, 0.0, 0.0, 0.0, 0.0, 0.0, 0.0, 0.0, 0.0, 0.0, 0.0, 0.0, 0.0, 0.0, 0.0, 0.0, 0.0, 0.0, 0.0, 0.0, 0.0, 0.0, 0.0, 0.0, 0.0, 0.0, 0.0, 0.0, 0.0, 0.0, 0.0, 0.0, 0.0, 0.0, 0.0, 0.0, 0.0, 0.0, 0.0, 0.0, 0.0, 0.0, 0.0, 0.0, 0.0, 0.0, 0.0, 0.0, 0.0, 0.0, 0.0, 0.0, 0.0, 0.0, 0.0, 0.0, 0.0, 0.0, 0.0, 0.0, 0.0, 0.0, 0.0, 0.0, 0.0, 0.0, 0.0, 0.0, 0.0, 0.0, 0.0, 0.0, 0.0, 0.0, 0.0, 0.0, 0.0, 0.0, 0.0, 0.0, 0.0, 0.0, 0.0, 0.0, 0.0, 0.0, 0.0, 0.0, 0.0, 0.0, 0.0, 0.0, 0.0, 0.0, 0.0, 0.0, 0.0, 0.0, 0.0, 0.0, 0.0, 0.0, 0.0, 0.0, 0.0, 0.0, 0.0, 0.0, 0.0, 0.0, 0.0, 0.0, 0.0, 0.0, 0.0, 0.0, 0.0, 0.0, 0.0, 0.0, 0.0, 0.0, 0.0, 0.0, 0.0, 0.0, 0.0, 0.0, 0.0, 0.0, 0.0, 0.0, 0.0, 0.0, 0.0, 0.0, 0.0, 0.0, 0.0, 0.0, 0.0, 0.0, 0.0, 0.0, 0.0, 0.0, 0.0, 0.0, 0.0, 0.0, 0.0, 0.0, 0.0, 0.0, 0.0, 0.0, 0.0, 0.0, 0.0, 0.0, 0.0, 0.0, 0.0, 0.0, 0.0, 0.0, 0.0, 0.0, 0.0, 0.0, 0.0, 0.0, 0.0, 0.0, 0.0, 0.0, 0.0, 0.0, 0.0, 0.0, 0.0, 0.0, 0.0, 0.0, 0.0, 0.0, 0.0, 0.0, 0.0, 0.0, 0.0, 0.0, 0.0, 0.0, 0.0, 0.0, 0.0, 0.0, 0.0, 0.0, 0.0, 0.0, 0.0, 0.0, 0.0, 0.0, 0.0, 0.0, 0.0, 0.0, 0.0, 0.0, 0.0, 0.0, 0.0, 0.0, 0.0, 0.0, 0.0, 0.0, 0.0, 0.0, 0.0, 0.0, 0.0, 0.0, 0.0, 0.0, 0.0, 0.0, 0.0, 0.0, 0.0, 0.0, 0.0, 0.0, 0.0, 0.0, 0.0, 0.0, 0.0, 0.0, 0.0, 0.0, 0.0, 0.0, 0.0, 0.0, 0.0, 0.0, 0.0, 0.0, 0.0, 0.0, 0.0, 0.0, 0.0, 0.0, 0.0, 0.0, 0.0, 0.0, 0.0, 0.0, 0.0, 0.0, 0.0, 0.0, 0.0, 0.0, 0.0, 0.0, 0.0, 0.0, 0.0, 0.0, 0.0, 0.0, 0.0, 0.0, 0.0, 0.0, 0.0, 0.0, 0.0, 0.0, 0.0, 0.0, 0.0, 0.0, 0.0, 0.0, 0.0, 0.0, 0.0, 0.0, 0.0, 0.0, 0.0, 0.0, 0.0, 0.0, 0.0, 0.0, 0.0, 0.0, 0.0, 0.0, 0.0, 0.0, 0.0, 0.0, 0.0, 0.0, 0.0, 0.0, 0.0, 0.0, 0.0, 0.0, 0.0, 0.0, 0.0, 0.0, 0.0, 0.0, 0.0, 0.0, 0.0, 0.0, 0.0, 0.0, 0.0, 0.0, 0.0, 0.0, 0.0, 0.0, 0.0, 0.0, 0.0, 0.0, 0.0, 0.0, 0.0, 0.0, 0.0, 0.0, 0.0, 0.0, 0.0, 0.0, 0.0, 0.0, 0.0, 0.0, 0.0, 0.0, 0.0, 0.0, 0.0, 0.0, 0.0, 0.0, 0.0, 0.0, 0.0, 0.0, 0.0, 0.0, 0.0, 0.0, 0.0, 0.0, 0.0, 0.0, 0.0, 0.0, 0.0, 0.0, 0.0, 0.0, 0.0, 0.0, 0.0, 0.0, 0.0, 0.0, 0.0, 0.0, 0.0, 0.0, 0.0, 0.0, 0.0, 0.0, 0.0, 0.0, 0.0, 0.0, 0.0, 0.0, 0.0, 0.0, 0.0, 0.0, 0.0, 0.0, 0.0, 0.0, 0.0, 0.0, 0.0, 0.0, 0.0, 0.0, 0.0, 0.0, 0.0, 0.0, 0.0, 0.0, 0.0, 0.0, 0.0, 0.0, 0.0, 0.0, 0.0, 0.0, 0.0, 0.0, 0.0, 0.0, 0.0, 0.0, 0.0, 0.0, 0.0, 0.0, 0.0, 0.0, 0.0, 0.0, 0.0, 0.0, 0.0, 0.0, 0.0, 0.0, 0.0, 0.0, 0.0, 0.0, 0.0, 0.0, 0.0, 0.0, 0.0, 0.0, 0.0, 0.0, 0.0, 0.0, 0.0, 0.0, 0.0, 0.0, 0.0, 0.0, 0.0, 0.0, 0.0, 0.0, 0.0, 0.0, 0.0, 0.0, 0.0, 0.0, 0.0, 0.0, 0.0, 0.0, 0.0, 0.0, 0.0, 0.0, 0.0, 0.0, 0.0, 0.0, 0.0, 0.0, 0.0, 0.0, 0.0, 0.0, 0.0, 0.0, 0.0, 0.0, 0.0, 0.0, 0.0, 0.0, 0.0, 0.0, 0.0, 0.0, 0.0, 0.0, 0.0, 0.0, 0.0, 0.0, 0.0, 0.0, 0.0, 0.0, 0.0, 0.0, 0.0, 0.0, 0.0, 0.0, 0.0, 0.0, 0.0, 0.0, 0.0, 0.0, 0.0, 0.0, 0.0, 0.0, 0.0, 0.0, 0.0, 0.0, 0.0, 0.0, 0.0, 0.0, 0.0, 0.0, 0.0, 0.0, 0.0, 0.0, 0.0, 0.0, 0.0, 0.0, 0.0, 0.0, 0.0, 0.0, 0.0, 0.0, 0.0, 0.0, 0.0, 0.0, 0.0, 0.0, 0.0, 0.0, 0.0, 0.0, 0.0, 0.0, 0.0, 0.0, 0.0, 0.0, 0.0, 0.0, 0.0, 0.0, 0.0, 0.0, 0.0, 0.0, 0.0, 0.0, 0.0, 0.0, 0.0, 0.0, 0.0, 0.0, 0.0, 0.0, 0.0, 0.0, 0.0, 0.0, 0.0, 0.0, 0.0, 0.0, 0.0, 0.0, 0.0, 0.0, 0.0, 0.0, 0.0, 0.0, 0.0, 0.0, 0.0, 0.0, 0.0, 0.0, 0.0, 0.0, 0.0, 0.0, 0.0, 0.0, 0.0, 0.0, 0.0, 0.0, 0.0, 0.0, 0.0, 0.0, 0.0, 0.0, 0.0, 0.0, 0.0, 0.0, 0.0, 0.0, 0.0, 0.0, 0.0, 0.0, 0.0, 0.0, 0.0, 0.0, 0.0, 0.0, 0.0, 0.0, 0.0, 0.0, 0.0, 0.0, 0.0, 0.0, 0.0, 0.0, 0.0, 0.0, 0.0, 0.0, 0.0, 0.0, 0.0, 0.0, 0.0, 0.0, 0.0, 0.0, 0.0, 0.0, 0.0, 0.0, 0.0, 0.0, 0.0, 0.0, 0.0, 0.0, 0.0, 0.0, 0.0, 0.0, 0.0, 0.0, 0.0, 0.0, 0.0, 0.0, 0.0, 0.0, 0.0, 0.0, 0.0, 0.0, 0.0, 0.0, 0.0, 0.0, 0.0, 0.0, 0.0, 0.0, 0.0, 0.0, 0.0, 0.0, 0.0, 0.0, 0.0, 0.0, 0.0, 0.0, 0.0, 0.0, 0.0, 0.0, 0.0, 0.0, 0.0, 0.0, 0.0, 0.0, 0.0, 0.0, 0.0, 0.0, 0.0, 0.0, 0.0, 0.0, 0.0, 0.0, 0.0, 0.0, 0.0, 0.0, 0.0, 0.0, 0.0, 0.0, 0.0, 0.0, 0.0, 0.0, 0.0, 0.0, 0.0, 0.0, 0.0, 0.0, 0.0, 0.0, 0.0, 0.0, 0.0, 0.0, 0.0, 0.0, 0.0, 0.0, 0.0, 0.0, 0.0, 0.0, 0.0, 0.0, 0.0, 0.0, 0.0, 0.0, 0.0, 0.0, 0.0, 0.0, 0.0, 0.0, 0.0, 0.0, 0.0, 0.0, 0.0, 0.0, 0.0, 0.0, 0.0, 0.0, 0.0, 0.0, 0.0, 0.0, 0.0, 0.0, 0.0, 0.0, 0.0, 0.0, 0.0, 0.0, 0.0, 0.0, 0.0, 0.0, 0.0, 0.0, 0.0, 0.0, 0.0, 0.0, 0.0, 0.0, 0.0, 0.0, 0.0, 0.0, 0.0, 0.0, 0.0, 0.0, 0.0, 0.0, 0.0, 0.0, 0.0, 0.0, 0.0, 0.0, 0.0, 0.0, 0.0, 0.0, 0.0, 0.0, 0.0, 0.0, 0.0, 0.0, 0.0, 0.0, 0.0, 0.0, 0.0, 0.0, 0.0, 0.0, 0.0, 0.0, 0.0, 0.0, 0.0, 0.0, 0.0, 0.0, 0.0, 0.0, 0.0, 0.0, 0.0, 0.0, 0.0, 0.0, 0.0, 0.0, 0.0, 0.0, 0.0, 0.0, 0.0, 0.0, 0.0, 0.0, 0.0, 0.0, 0.0, 0.0, 0.0, 0.0, 0.0, 0.0, 0.0, 0.0, 0.0, 0.0, 0.0, 0.0, 0.0, 0.0, 0.0, 0.0, 0.0, 0.0, 0.0, 0.0, 0.0, 0.0, 0.0, 0.0, 0.0, 0.0, 0.0, 0.0, 0.0, 0.0, 0.0, 0.0, 0.0, 0.0, 0.0, 0.0, 0.0, 0.0, 0.0, 0.0, 0.0, 0.0, 0.0, 0.0, 0.0, 0.0, 0.0, 0.0, 0.0, 0.0, 0.0, 0.0, 0.0, 0.0, 0.0, 0.0, 0.0, 0.0, 0.0, 0.0, 0.0, 0.0, 0.0, 0.0, 0.0, 0.0, 0.0, 0.0, 0.0, 0.0, 0.0, 0.0, 0.0, 0.0, 0.0, 0.0, 0.0, 0.0, 0.0, 0.0, 0.0, 0.0, 0.0, 0.0, 0.0, 0.0, 0.0, 0.0, 0.0, 0.0, 0.0, 0.0, 0.0, 0.0, 0.0, 0.0, 0.0, 0.0, 0.0, 0.0, 0.0, 0.0, 0.0, 0.0, 0.0, 0.0, 0.0, 0.0, 0.0, 0.0, 0.0, 0.0, 0.0, 0.0, 0.0, 0.0, 0.0, 0.0, 0.0, 0.0, 0.0, 0.0, 0.0, 0.0, 0.0, 0.0, 0.0, 0.0, 0.0, 0.0, 0.0, 0.0, 0.0, 0.0, 0.0, 0.0, 0.0, 0.0, 0.0, 0.0, 0.0, 0.0, 0.0, 0.0, 0.0, 0.0, 0.0, 0.0, 0.0, 0.0, 0.0, 0.0, 0.0, 0.0, 0.0, 0.0, 0.0, 0.0, 0.0, 0.0, 0.0, 0.0, 0.0, 0.0, 0.0, 0.0, 0.0, 0.0, 0.0, 0.0, 0.0, 0.0, 0.0, 0.0, 0.0, 0.0, 0.0, 0.0, 0.0, 0.0, 0.0, 0.0, 0.0, 0.0, 0.0, 0.0, 0.0, 0.0, 0.0, 0.0, 0.0, 0.0, 0.0, 0.0, 0.0, 0.0, 0.0, 0.0, 0.0, 0.0, 0.0, 0.0, 0.0, 0.0, 0.0, 0.0, 0.0, 0.0, 0.0, 0.0, 0.0, 0.0, 0.0, 0.0, 0.0, 0.0, 0.0, 0.0, 0.0, 0.0, 0.0, 0.0, 0.0, 0.0, 0.0, 0.0, 0.0, 0.0, 0.0, 0.0, 0.0, 0.0, 0.0, 0.0, 0.0, 0.0, 0.0, 0.0, 0.0, 0.0, 0.0, 0.0, 0.0, 0.0, 0.0, 0.0, 0.0, 0.0, 0.0, 0.0, 0.0, 0.0, 0.0, 0.0, 0.0, 0.0, 0.0, 0.0, 0.0, 0.0, 0.0, 0.0, 0.0, 0.0, 0.0, 0.0, 0.0, 0.0, 0.0, 0.0, 0.0, 0.0, 0.0, 0.0, 0.0, 0.0, 0.0, 0.0, 0.0, 0.0, 0.0, 0.0, 0.0, 0.0, 0.0, 0.0, 0.0, 0.0, 0.0, 0.0, 0.0, 0.0, 0.0, 0.0, 0.0, 0.0, 0.0, 0.0, 0.0, 0.0, 0.0, 0.0, 0.0, 0.0, 0.0, 0.0, 0.0, 0.0, 0.0, 0.0, 0.0, 0.0, 0.0, 0.0, 0.0, 0.0, 0.0, 0.0, 0.0, 0.0, 0.0, 0.0, 0.0, 0.0, 0.0, 0.0, 0.0, 0.0, 0.0, 0.0, 0.0, 0.0, 0.0, 0.0, 0.0, 0.0, 0.0, 0.0, 0.0, 0.0, 0.0, 0.0, 0.0, 0.0, 0.0, 0.0, 0.0, 0.0, 0.0, 0.0, 0.0, 0.0, 0.0, 0.0, 0.0, 0.0, 0.0, 0.0, 0.0, 0.0, 0.0, 0.0, 0.0, 0.0, 0.0, 0.0, 0.0, 0.0, 0.0, 0.0, 0.0, 0.0, 0.0, 0.0, 0.0, 0.0, 0.0, 0.0, 0.0, 0.0, 0.0, 0.0, 0.0, 0.0, 0.0, 0.0, 0.0, 0.0, 0.0, 0.0, 0.0, 0.0, 0.0, 0.0, 0.0, 0.0, 0.0, 0.0, 0.0, 0.0, 0.0, 0.0, 0.0, 0.0, 0.0, 0.0, 0.0, 0.0, 0.0, 0.0, 0.0, 0.0, 0.0, 0.0, 0.0, 0.0, 0.0, 0.0, 0.0, 0.0, 0.0, 0.0, 0.0, 0.0, 0.0, 0.0, 0.0, 0.0, 0.0, 0.0, 0.0, 0.0, 0.0, 0.0, 0.0, 0.0, 0.0, 0.0, 0.0, 0.0, 0.0, 0.0, 0.0, 0.0, 0.0, 0.0, 0.0, 0.0, 0.0, 0.0, 0.0, 0.0, 0.0, 0.0, 0.0, 0.0, 0.0, 0.0, 0.0, 0.0, 0.0, 0.0, 0.0, 0.0, 0.0, 0.0, 0.0, 0.0, 0.0, 0.0, 0.0, 0.0, 0.0, 0.0, 0.0, 0.0, 0.0, 0.0, 0.0, 0.0, 0.0, 0.0, 0.0, 0.0, 0.0, 0.0, 0.0, 0.0, 0.0, 0.0, 0.0, 0.0, 0.0, 0.0, 0.0, 0.0, 0.0, 0.0, 0.0, 0.0, 0.0, 0.0, 0.0, 0.0, 0.0, 0.0, 0.0, 0.0, 0.0, 0.0, 0.0, 0.0, 0.0, 0.0, 0.0, 0.0, 0.0, 0.0, 0.0, 0.0, 0.0, 0.0, 0.0, 0.0, 0.0, 0.0, 0.0, 0.0, 0.0, 0.0, 0.0, 0.0, 0.0, 0.0, 0.0, 0.0, 0.0, 0.0, 0.0, 0.0, 0.0, 0.0, 0.0, 0.0, 0.0, 0.0, 0.0, 0.0, 0.0, 0.0, 0.0, 0.0, 0.0, 0.0, 0.0, 0.0, 0.0, 0.0, 0.0, 0.0, 0.0, 0.0, 0.0, 0.0, 0.0, 0.0, 0.0, 0.0, 0.0, 0.0, 0.0, 0.0, 0.0, 0.0, 0.0, 0.0, 0.0, 0.0, 0.0, 0.0, 0.0, 0.0, 0.0, 0.0, 0.0, 0.0, 0.0, 0.0, 0.0, 0.0, 0.0, 0.0, 0.0, 0.0, 0.0, 0.0, 0.0, 0.0, 0.0, 0.0, 0.0, 0.0, 0.0, 0.0, 0.0, 0.0, 0.0, 0.0, 0.0, 0.0, 0.0, 0.0, 0.0, 0.0, 0.0, 0.0, 0.0, 0.0, 0.0, 0.0, 0.0, 0.0, 0.0, 0.0, 0.0, 0.0, 0.0, 0.0, 0.0, 0.0, 0.0, 0.0, 0.0, 0.0, 0.0, 0.0, 0.0, 0.0, 0.0, 0.0, 0.0, 0.0, 0.0, 0.0, 0.0, 0.0, 0.0, 0.0, 0.0, 0.0, 0.0, 0.0, 0.0, 0.0, 0.0, 0.0, 0.0, 0.0, 0.0, 0.0, 0.0, 0.0, 0.0, 0.0, 0.0, 0.0, 0.0, 0.0, 0.0, 0.0, 0.0, 0.0, 0.0, 0.0, 0.0, 0.0, 0.0, 0.0, 0.0, 0.0, 0.0, 0.0, 0.0, 0.0, 0.0, 0.0, 0.0, 0.0, 0.0, 0.0, 0.0, 0.0, 0.0, 0.0, 0.0, 0.0, 0.0, 0.0, 0.0, 0.0, 0.0, 0.0, 0.0, 0.0, 0.0, 0.0, 0.0, 0.0, 0.0, 0.0, 0.0, 0.0, 0.0, 0.0, 0.0, 0.0, 0.0, 0.0, 0.0, 0.0, 0.0, 0.0, 0.0, 0.0, 0.0, 0.0, 0.0, 0.0, 0.0, 0.0, 0.0, 0.0, 0.0, 0.0, 0.0, 0.0, 0.0, 0.0, 0.0, 0.0, 0.0, 0.0, 0.0, 0.0, 0.0, 0.0, 0.0, 0.0, 0.0, 0.0, 0.0, 0.0, 0.0, 0.0, 0.0, 0.0, 0.0, 0.0, 0.0, 0.0, 0.0, 0.0, 0.0, 0.0, 0.0, 0.0, 0.0, 0.0, 0.0, 0.0, 0.0, 0.0, 0.0, 0.0, 0.0, 0.0, 0.0, 0.0, 0.0, 0.0, 0.0, 0.0, 0.0, 0.0, 0.0, 0.0, 0.0, 0.0, 0.0, 0.0, 0.0, 0.0, 0.0, 0.0, 0.0, 0.0, 0.0, 0.0, 0.0, 0.0, 0.0, 0.0, 0.0, 0.0, 0.0, 0.0, 0.0, 0.0, 0.0, 0.0, 0.0, 0.0, 0.0, 0.0, 0.0, 0.0, 0.0, 0.0, 0.0, 0.0, 0.0, 0.0, 0.0, 0.0, 0.0, 0.0, 0.0, 0.0, 0.0, 0.0, 0.0, 0.0, 0.0, 0.0, 0.0, 0.0, 0.0, 0.0, 0.0, 0.0, 0.0, 0.0, 0.0, 0.0, 0.0, 0.0, 0.0, 0.0, 0.0, 0.0, 0.0, 0.0, 0.0, 0.0, 0.0, 0.0, 0.0, 0.0, 0.0, 0.0, 0.0, 0.0, 0.0, 0.0, 0.0, 0.0, 0.0, 0.0, 0.0, 0.0, 0.0, 0.0, 0.0, 0.0, 0.0, 0.0, 0.0, 0.0, 0.0, 0.0, 0.0, 0.0, 0.0, 0.0, 0.0, 0.0, 0.0, 0.0, 0.0, 0.0, 0.0, 0.0, 0.0, 0.0, 0.0, 0.0, 0.0, 0.0, 0.0, 0.0, 0.0, 0.0, 0.0, 0.0, 0.0, 0.0, 0.0, 0.0, 0.0, 0.0, 0.0, 0.0, 0.0, 0.0, 0.0, 0.0, 0.0, 0.0, 0.0, 0.0, 0.0, 0.0, 0.0, 0.0, 0.0, 0.0, 0.0, 0.0, 0.0, 0.0, 0.0, 0.0, 0.0, 0.0, 0.0, 0.0, 0.0, 0.0, 0.0, 0.0, 0.0, 0.0, 0.0, 0.0, 0.0, 0.0, 0.0, 0.0, 0.0, 0.0, 0.0, 0.0, 0.0, 0.0, 0.0, 0.0, 0.0, 0.0, 0.0, 0.0, 0.0, 0.0, 0.0, 0.0, 0.0, 0.0, 0.0, 0.0, 0.0, 0.0, 0.0, 0.0, 0.0, 0.0, 0.0, 0.0, 0.0, 0.0, 0.0, 0.0, 0.0, 0.0, 0.0, 0.0, 0.0, 0.0, 0.0, 0.0, 0.0, 0.0, 0.0, 0.0, 0.0, 0.0, 0.0, 0.0, 0.0, 0.0, 0.0, 0.0, 0.0, 0.0, 0.0, 0.0, 0.0, 0.0, 0.0, 0.0, 0.0, 0.0, 0.0, 0.0, 0.0, 0.0, 0.0, 0.0, 0.0, 0.0, 0.0, 0.0, 0.0, 0.0, 0.0, 0.0, 0.0, 0.0, 0.0, 0.0, 0.0, 0.0, 0.0, 0.0, 0.0, 0.0, 0.0, 0.0, 0.0, 0.0, 0.0, 0.0, 0.0, 0.0, 0.0, 0.0, 0.0, 0.0, 0.0, 0.0, 0.0, 0.0, 0.0, 0.0, 0.0, 0.0, 0.0, 0.0, 0.0, 0.0, 0.0, 0.0, 0.0, 0.0, 0.0, 0.0, 0.0, 0.0, 0.0, 0.0, 0.0, 0.0, 0.0, 0.0, 0.0, 0.0, 0.0, 0.0, 0.0, 0.0, 0.0, 0.0, 0.0, 0.0, 0.0, 0.0, 0.0, 0.0, 0.0, 0.0, 0.0, 0.0, 0.0, 0.0, 0.0, 0.0, 0.0, 0.0, 0.0, 0.0, 0.0, 0.0, 0.0, 0.0, 0.0, 0.0, 0.0, 0.0, 0.0, 0.0, 0.0, 0.0, 0.0, 0.0, 0.0, 0.0, 0.0, 0.0, 0.0, 0.0, 0.0, 0.0, 0.0, 0.0, 0.0, 0.0, 0.0, 0.0, 0.0, 0.0, 0.0, 0.0, 0.0, 0.0, 0.0, 0.0, 0.0, 0.0, 0.0, 0.0, 0.0, 0.0, 0.0, 0.0, 0.0, 0.0, 0.0, 0.0, 0.0, 0.0, 0.0, 0.0, 0.0, 0.0, 0.0, 0.0, 0.0, 0.0, 0.0, 0.0, 0.0, 0.0, 0.0, 0.0, 0.0, 0.0, 0.0, 0.0, 0.0, 0.0, 0.0, 0.0, 0.0, 0.0, 0.0, 0.0, 0.0, 0.0, 0.0, 0.0, 0.0, 0.0, 0.0, 0.0, 0.0, 0.0, 0.0, 0.0, 0.0, 0.0, 0.0, 0.0, 0.0, 0.0, 0.0, 0.0, 0.0, 0.0, 0.0, 0.0, 0.0, 0.0, 0.0, 0.0, 0.0, 0.0, 0.0, 0.0, 0.0, 0.0, 0.0, 0.0, 0.0, 0.0, 0.0, 0.0, 0.0, 0.0, 0.0, 0.0, 0.0, 0.0, 0.0, 0.0, 0.0, 0.0, 0.0, 0.0, 0.0, 0.0, 0.0, 0.0, 0.0, 0.0, 0.0, 0.0, 0.0, 0.0, 0.0, 0.0, 0.0, 0.0, 0.0, 0.0, 0.0, 0.0, 0.0, 0.0, 0.0, 0.0, 0.0, 0.0, 0.0, 0.0, 0.0, 0.0, 0.0, 0.0, 0.0, 0.0, 0.0, 0.0, 0.0, 0.0, 0.0, 0.0, 0.0, 0.0, 0.0, 0.0, 0.0, 0.0, 0.0, 0.0, 0.0, 0.0, 0.0, 0.0, 0.0, 0.0, 0.0, 0.0, 0.0, 0.0, 0.0, 0.0, 0.0, 0.0, 0.0, 0.0, 0.0, 0.0, 0.0, 0.0, 0.0, 0.0, 0.0, 0.0, 0.0, 0.0, 0.0, 0.0, 0.0, 0.0, 0.0, 0.0, 0.0, 0.0, 0.0, 0.0, 0.0, 0.0, 0.0, 0.0, 0.0, 0.0, 0.0, 0.0, 0.0, 0.0, 0.0, 0.0, 0.0, 0.0, 0.0, 0.0, 0.0, 0.0, 0.0, 0.0, 0.0, 0.0, 0.0, 0.0, 0.0, 0.0, 0.0, 0.0, 0.0, 0.0, 0.0, 0.0, 0.0, 0.0, 0.0, 0.0, 0.0, 0.0, 0.0, 0.0, 0.0, 0.0, 0.0, 0.0, 0.0, 0.0, 0.0, 0.0, 0.0, 0.0, 0.0, 0.0, 0.0, 0.0, 0.0, 0.0, 0.0, 0.0, 0.0, 0.0, 0.0, 0.0, 0.0, 0.0, 0.0, 0.0, 0.0, 0.0, 0.0, 0.0, 0.0, 0.0, 0.0, 0.0, 0.0, 0.0, 0.0, 0.0, 0.0, 0.0, 0.0, 0.0, 0.0, 0.0, 0.0, 0.0, 0.0, 0.0, 0.0, 0.0, 0.0, 0.0, 0.0, 0.0, 0.0, 0.0, 0.0, 0.0, 0.0, 0.0, 0.0, 0.0, 0.0, 0.0, 0.0, 0.0, 0.0, 0.0, 0.0, 0.0, 0.0, 0.0, 0.0, 0.0, 0.0, 0.0, 0.0, 0.0, 0.0, 0.0, 0.0, 0.0, 0.0, 0.0, 0.0, 0.0, 0.0, 0.0, 0.0, 0.0, 0.0, 0.0, 0.0, 0.0, 0.0, 0.0, 0.0, 0.0, 0.0, 0.0, 0.0, 0.0, 0.0, 0.0, 0.0, 0.0, 0.0, 0.0, 0.0, 0.0, 0.0, 0.0, 0.0, 0.0, 0.0, 0.0, 0.0, 0.0, 0.0, 0.0, 0.0, 0.0, 0.0, 0.0, 0.0, 0.0, 0.0, 0.0, 0.0, 0.0, 0.0, 0.0, 0.0, 0.0, 0.0, 0.0, 0.0, 0.0, 0.0, 0.0, 0.0, 0.0, 0.0, 0.0, 0.0, 0.0, 0.0, 0.0, 0.0, 0.0, 0.0, 0.0, 0.0, 0.0, 0.0, 0.0, 0.0, 0.0, 0.0, 0.0, 0.0, 0.0, 0.0, 0.0, 0.0, 0.0, 0.0, 0.0, 0.0, 0.0, 0.0, 0.0, 0.0, 0.0, 0.0, 0.0, 0.0, 0.0, 0.0, 0.0, 0.0, 0.0, 0.0, 0.0, 0.0, 0.0, 0.0, 0.0, 0.0, 0.0, 0.0, 0.0, 0.0, 0.0, 0.0, 0.0, 0.0, 0.0, 0.0, 0.0, 0.0, 0.0, 0.0, 0.0, 0.0, 0.0, 0.0, 0.0, 0.0, 0.0, 0.0, 0.0, 0.0, 0.0, 0.0, 0.0, 0.0, 0.0, 0.0, 0.0, 0.0, 0.0, 0.0, 0.0, 0.0, 0.0, 0.0, 0.0, 0.0, 0.0, 0.0, 0.0, 0.0, 0.0, 0.0, 0.0, 0.0, 0.0, 0.0, 0.0, 0.0, 0.0, 0.0, 0.0, 0.0, 0.0, 0.0, 0.0, 0.0, 0.0, 0.0, 0.0, 0.0, 0.0, 0.0, 0.0, 0.0, 0.0, 0.0, 0.0, 0.0, 0.0, 0.0, 0.0, 0.0, 0.0, 0.0, 0.0, 0.0, 0.0, 0.0, 0.0, 0.0, 0.0, 0.0, 0.0, 0.0, 0.0, 0.0, 0.0, 0.0, 0.0, 0.0, 0.0, 0.0, 0.0, 0.0, 0.0, 0.0, 0.0, 0.0, 0.0, 0.0, 0.0, 0.0, 0.0, 0.0, 0.0, 0.0, 0.0, 0.0, 0.0, 0.0, 0.0, 0.0, 0.0, 0.0, 0.0, 0.0, 0.0, 0.0, 0.0, 0.0, 0.0, 0.0, 0.0, 0.0, 0.0, 0.0, 0.0, 0.0, 0.0, 0.0, 0.0, 0.0, 0.0, 0.0, 0.0, 0.0, 0.0, 0.0, 0.0, 0.0, 0.0, 0.0, 0.0, 0.0, 0.0, 0.0, 0.0, 0.0, 0.0, 0.0, 0.0, 0.0, 0.0, 0.0, 0.0, 0.0, 0.0, 0.0, 0.0, 0.0, 0.0, 0.0, 0.0, 0.0, 0.0, 0.0, 0.0, 0.0, 0.0, 0.0, 0.0, 0.0, 0.0, 0.0, 0.0, 0.0, 0.0, 0.0, 0.0, 0.0, 0.0, 0.0, 0.0, 0.0, 0.0, 0.0, 0.0, 0.0, 0.0, 0.0, 0.0, 0.0, 0.0, 0.0, 0.0, 0.0, 0.0, 0.0, 0.0, 0.0, 0.0, 0.0, 0.0, 0.0, 0.0, 0.0, 0.0, 0.0, 0.0, 0.0, 0.0, 0.0, 0.0, 0.0, 0.0, 0.0, 0.0, 0.0, 0.0, 0.0, 0.0, 0.0, 0.0, 0.0, 0.0, 0.0, 0.0, 0.0, 0.0, 0.0, 0.0, 0.0, 0.0, 0.0, 0.0, 0.0, 0.0, 0.0, 0.0, 0.0, 0.0, 0.0, 0.0, 0.0, 0.0, 0.0, 0.0, 0.0, 0.0, 0.0, 0.0, 0.0, 0.0, 0.0, 0.0, 0.0, 0.0, 0.0, 0.0, 0.0, 0.0, 0.0, 0.0, 0.0, 0.0, 0.0, 0.0, 0.0, 0.0, 0.0, 0.0, 0.0, 0.0, 0.0, 0.0, 0.0, 0.0, 0.0, 0.0, 0.0, 0.0, 0.0, 0.0, 0.0, 0.0, 0.0, 0.0, 0.0, 0.0, 0.0, 0.0, 0.0, 0.0, 0.0, 0.0, 0.0, 0.0, 0.0, 0.0, 0.0, 0.0, 0.0, 0.0, 0.0, 0.0, 0.0, 0.0, 0.0, 0.0, 0.0, 0.0, 0.0, 0.0, 0.0, 0.0, 0.0, 0.0, 0.0, 0.0, 0.0, 0.0, 0.0, 0.0, 0.0, 0.0, 0.0, 0.0, 0.0, 0.0, 0.0, 0.0, 0.0, 0.0, 0.0, 0.0, 0.0, 0.0, 0.0, 0.0, 0.0, 0.0, 0.0, 0.0, 0.0, 0.0, 0.0, 0.0, 0.0, 0.0, 0.0, 0.0, 0.0, 0.0, 0.0, 0.0, 0.0, 0.0, 0.0, 0.0, 0.0, 0.0, 0.0, 0.0, 0.0, 0.0, 0.0, 0.0, 0.0, 0.0, 0.0, 0.0, 0.0, 0.0, 0.0, 0.0, 0.0, 0.0, 0.0, 0.0, 0.0, 0.0, 0.0, 0.0, 0.0, 0.0, 0.0, 0.0, 0.0, 0.0, 0.0, 0.0, 0.0, 0.0, 0.0, 0.0, 0.0, 0.0, 0.0, 0.0, 0.0, 0.0, 0.0, 0.0, 0.0, 0.0, 0.0, 0.0, 0.0, 0.0, 0.0, 0.0, 0.0, 0.0, 0.0, 0.0, 0.0, 0.0, 0.0, 0.0, 0.0, 0.0, 0.0, 0.0, 0.0, 0.0, 0.0, 0.0, 0.0, 0.0, 0.0, 0.0, 0.0, 0.0, 0.0, 0.0, 0.0, 0.0, 0.0, 0.0, 0.0, 0.0, 0.0, 0.0, 0.0, 0.0, 0.0, 0.0, 0.0, 0.0, 0.0, 0.0, 0.0, 0.0, 0.0, 0.0, 0.0, 0.0, 0.0, 0.0, 0.0, 0.0, 0.0, 0.0, 0.0, 0.0, 0.0, 0.0, 0.0, 0.0, 0.0, 0.0, 0.0, 0.0, 0.0, 0.0, 0.0, 0.0, 0.0, 0.0, 0.0, 0.0, 0.0, 0.0, 0.0, 0.0, 0.0, 0.0, 0.0, 0.0, 0.0, 0.0, 0.0, 0.0, 0.0, 0.0, 0.0, 0.0, 0.0, 0.0, 0.0, 0.0, 0.0, 0.0, 0.0, 0.0, 0.0, 0.0, 0.0, 0.0, 0.0, 0.0, 0.0, 0.0, 0.0, 0.0, 0.0, 0.0, 0.0, 0.0, 0.0, 0.0, 0.0, 0.0, 0.0, 0.0, 0.0, 0.0, 0.0, 0.0, 0.0, 0.0, 0.0, 0.0, 0.0, 0.0, 0.0, 0.0, 0.0, 0.0, 0.0, 0.0, 0.0, 0.0, 0.0, 0.0, 0.0, 0.0, 0.0, 0.0, 0.0, 0.0, 0.0, 0.0, 0.0, 0.0, 0.0, 0.0, 0.0, 0.0, 0.0, 0.0, 0.0, 0.0, 0.0, 0.0, 0.0, 0.0, 0.0, 0.0, 0.0, 0.0, 0.0, 0.0, 0.0, 0.0, 0.0, 0.0, 0.0, 0.0, 0.0, 0.0, 0.0, 0.0, 0.0, 0.0, 0.0, 0.0, 0.0, 0.0, 0.0, 0.0, 0.0, 0.0, 0.0, 0.0, 0.0, 0.0, 0.0, 0.0, 0.0, 0.0, 0.0, 0.0, 0.0, 0.0, 0.0, 0.0, 0.0, 0.0, 0.0, 0.0, 0.0, 0.0, 0.0, 0.0, 0.0, 0.0, 0.0, 0.0, 0.0, 0.0, 0.0, 0.0, 0.0, 0.0, 0.0, 0.0, 0.0, 0.0, 0.0, 0.0, 0.0, 0.0, 0.0, 0.0, 0.0, 0.0, 0.0, 0.0, 0.0, 0.0, 0.0, 0.0, 0.0, 0.0, 0.0, 0.0, 0.0, 0.0, 0.0, 0.0, 0.0, 0.0, 0.0, 0.0, 0.0, 0.0, 0.0, 0.0, 0.0, 0.0, 0.0, 0.0, 0.0, 0.0, 0.0, 0.0, 0.0, 0.0, 0.0, 0.0, 0.0, 0.0, 0.0, 0.0, 0.0, 0.0, 0.0, 0.0, 0.0, 0.0, 0.0, 0.0, 0.0, 0.0, 0.0, 0.0, 0.0, 0.0, 0.0, 0.0, 0.0, 0.0, 0.0, 0.0, 0.0, 0.0, 0.0, 0.0, 0.0, 0.0, 0.0, 0.0, 0.0, 0.0, 0.0, 0.0, 0.0, 0.0, 0.0, 0.0, 0.0, 0.0, 0.0, 0.0, 0.0, 0.0, 0.0, 0.0, 0.0, 0.0, 0.0, 0.0, 0.0, 0.0, 0.0, 0.0, 0.0, 0.0, 0.0, 0.0, 0.0, 0.0, 0.0, 0.0, 0.0, 0.0, 0.0, 0.0, 0.0, 0.0, 0.0, 0.0, 0.0, 0.0, 0.0, 0.0, 0.0, 0.0, 0.0, 0.0, 0.0, 0.0, 0.0, 0.0, 0.0, 0.0, 0.0, 0.0, 0.0, 0.0, 0.0, 0.0, 0.0, 0.0, 0.0, 0.0, 0.0, 0.0, 0.0, 0.0, 0.0, 0.0, 0.0, 0.0, 0.0, 0.0, 0.0, 0.0, 0.0, 0.0, 0.0, 0.0, 0.0, 0.0, 0.0, 0.0, 0.0, 0.0, 0.0, 0.0, 0.0, 0.0, 0.0, 0.0, 0.0, 0.0, 0.0, 0.0, 0.0, 0.0, 0.0, 0.0, 0.0, 0.0, 0.0, 0.0, 0.0, 0.0, 0.0, 0.0, 0.0, 0.0, 0.0, 0.0, 0.0, 0.0, 0.0, 0.0, 0.0, 0.0, 0.0, 0.0, 0.0, 0.0, 0.0, 0.0, 0.0, 0.0, 0.0, 0.0, 0.0, 0.0, 0.0, 0.0, 0.0, 0.0, 0.0, 0.0, 0.0, 0.0, 0.0, 0.0, 0.0, 0.0, 0.0, 0.0, 0.0, 0.0, 0.0, 0.0, 0.0, 0.0, 0.0, 0.0, 0.0, 0.0, 0.0, 0.0, 0.0, 0.0, 0.0, 0.0, 0.0, 0.0, 0.0, 0.0, 0.0, 0.0, 0.0, 0.0, 0.0, 0.0, 0.0, 0.0, 0.0, 0.0, 0.0, 0.0, 0.0, 0.0, 0.0, 0.0, 0.0, 0.0, 0.0, 0.0, 0.0, 0.0, 0.0, 0.0, 0.0, 0.0, 0.0, 0.0, 0.0, 0.0, 0.0, 0.0, 0.0, 0.0, 0.0, 0.0, 0.0, 0.0, 0.0, 0.0, 0.0, 0.0, 0.0, 0.0, 0.0, 0.0, 0.0, 0.0, 0.0, 0.0, 0.0, 0.0, 0.0, 0.0, 0.0, 0.0, 0.0, 0.0, 0.0, 0.0, 0.0, 0.0, 0.0, 0.0, 0.0, 0.0, 0.0, 0.0, 0.0, 0.0, 0.0, 0.0, 0.0, 0.0, 0.0, 0.0, 0.0, 0.0, 0.0, 0.0, 0.0, 0.0, 0.0, 0.0, 0.0, 0.0, 0.0, 0.0, 0.0, 0.0, 0.0, 0.0, 0.0, 0.0, 0.0, 0.0, 0.0, 0.0, 0.0, 0.0, 0.0, 0.0, 0.0, 0.0, 0.0, 0.0, 0.0, 0.0, 0.0, 0.0, 0.0, 0.0, 0.0, 0.0, 0.0, 0.0, 0.0, 0.0, 0.0, 0.0, 0.0, 0.0, 0.0, 0.0, 0.0, 0.0, 0.0, 0.0, 0.0, 0.0, 0.0, 0.0, 0.0, 0.0, 0.0, 0.0, 0.0, 0.0, 0.0, 0.0, 0.0, 0.0, 0.0, 0.0, 0.0, 0.0, 0.0, 0.0, 0.0, 0.0, 0.0, 0.0, 0.0, 0.0, 0.0, 0.0, 0.0, 0.0, 0.0, 0.0, 0.0, 0.0, 0.0, 0.0, 0.0, 0.0, 0.0, 0.0, 0.0, 0.0, 0.0, 0.0, 0.0, 0.0, 0.0, 0.0, 0.0, 0.0, 0.0, 0.0, 0.0, 0.0, 0.0, 0.0, 0.0, 0.0, 0.0, 0.0, 0.0, 0.0, 0.0, 0.0, 0.0, 0.0, 0.0, 0.0, 0.0, 0.0, 0.0, 0.0, 0.0, 0.0, 0.0, 0.0, 0.0, 0.0, 0.0, 0.0, 0.0, 0.0, 0.0, 0.0, 0.0, 0.0, 0.0, 0.0, 0.0, 0.0, 0.0, 0.0, 0.0, 0.0, 0.0, 0.0, 0.0, 0.0, 0.0, 0.0, 0.0, 0.0, 0.0, 0.0, 0.0, 0.0, 0.0, 0.0, 0.0, 0.0, 0.0, 0.0, 0.0, 0.0, 0.0, 0.0, 0.0, 0.0, 0.0, 0.0, 0.0, 0.0, 0.0, 0.0, 0.0, 0.0, 0.0, 0.0, 0.0, 0.0, 0.0, 0.0, 0.0, 0.0, 0.0, 0.0, 0.0, 0.0, 0.0, 0.0, 0.0, 0.0, 0.0, 0.0, 0.0, 0.0, 0.0, 0.0, 0.0, 0.0, 0.0, 0.0, 0.0, 0.0, 0.0, 0.0, 0.0, 0.0, 0.0, 0.0, 0.0, 0.0, 0.0, 0.0, 0.0, 0.0, 0.0, 0.0, 0.0, 0.0, 0.0, 0.0, 0.0, 0.0, 0.0, 0.0, 0.0, 0.0, 0.0, 0.0, 0.0, 0.0, 0.0, 0.0, 0.0, 0.0, 0.0, 0.0, 0.0, 0.0, 0.0, 0.0, 0.0, 0.0, 0.0, 0.0, 0.0, 0.0, 0.0, 0.0, 0.0, 0.0, 0.0, 0.0, 0.0, 0.0, 0.0, 0.0, 0.0, 0.0, 0.0, 0.0, 0.0, 0.0, 0.0, 0.0, 0.0, 0.0, 0.0, 0.0, 0.0, 0.0, 0.0, 0.0, 0.0, 0.0, 0.0, 0.0, 0.0, 0.0, 0.0, 0.0, 0.0, 0.0, 0.0, 0.0, 0.0, 0.0, 0.0, 0.0, 0.0, 0.0, 0.0, 0.0, 0.0, 0.0, 0.0, 0.0, 0.0, 0.0, 0.0, 0.0, 0.0, 0.0, 0.0, 0.0, 0.0, 0.0, 0.0, 0.0, 0.0, 0.0, 0.0, 0.0, 0.0, 0.0, 0.0, 0.0, 0.0, 0.0, 0.0, 0.0, 0.0, 0.0, 0.0, 0.0, 0.0, 0.0, 0.0, 0.0, 0.0, 0.0, 0.0, 0.0, 0.0, 0.0, 0.0, 0.0, 0.0, 0.0, 0.0, 0.0, 0.0, 0.0, 0.0, 0.0, 0.0, 0.0, 0.0, 0.0, 0.0, 0.0, 0.0, 0.0, 0.0, 0.0, 0.0, 0.0, 0.0, 0.0, 0.0, 0.0, 0.0, 0.0, 0.0, 0.0, 0.0, 0.0, 0.0, 0.0, 0.0, 0.0, 0.0, 0.0, 0.0, 0.0, 0.0, 0.0, 0.0, 0.0, 0.0, 0.0, 0.0, 0.0, 0.0, 0.0, 0.0, 0.0, 0.0, 0.0, 0.0, 0.0, 0.0, 0.0, 0.0, 0.0, 0.0, 0.0, 0.0, 0.0, 0.0, 0.0, 0.0, 0.0, 0.0, 0.0, 0.0, 0.0, 0.0, 0.0, 0.0, 0.0, 0.0, 0.0, 0.0, 0.0, 0.0, 0.0, 0.0, 0.0, 0.0, 0.0, 0.0, 0.0, 0.0, 0.0, 0.0, 0.0, 0.0, 0.0, 0.0, 0.0, 0.0, 0.0, 0.0, 0.0, 0.0, 0.0, 0.0, 0.0, 0.0, 0.0, 0.0, 0.0, 0.0, 0.0, 0.0, 0.0, 0.0, 0.0, 0.0, 0.0, 0.0, 0.0, 0.0, 0.0, 0.0, 0.0, 0.0, 0.0, 0.0, 0.0, 0.0, 0.0, 0.0, 0.0, 0.0, 0.0, 0.0, 0.0, 0.0, 0.0, 0.0, 0.0, 0.0, 0.0, 0.0, 0.0, 0.0, 0.0, 0.0, 0.0, 0.0, 0.0, 0.0, 0.0, 0.0, 0.0, 0.0, 0.0, 0.0, 0.0, 0.0, 0.0, 0.0, 0.0, 0.0, 0.0, 0.0, 0.0, 0.0, 0.0, 0.0, 0.0, 0.0, 0.0, 0.0, 0.0, 0.0, 0.0, 0.0, 0.0, 0.0, 0.0, 0.0, 0.0, 0.0, 0.0, 0.0, 0.0, 0.0, 0.0, 0.0, 0.0, 0.0, 0.0, 0.0, 0.0, 0.0, 0.0, 0.0, 0.0, 0.0, 0.0, 0.0, 0.0, 0.0, 0.0, 0.0, 0.0, 0.0, 0.0, 0.0, 0.0, 0.0, 0.0, 0.0, 0.0, 0.0, 0.0, 0.0, 0.0, 0.0, 0.0, 0.0, 0.0, 0.0, 0.0, 0.0, 0.0, 0.0, 0.0, 0.0, 0.0, 0.0, 0.0, 0.0, 0.0, 0.0, 0.0, 0.0, 0.0, 0.0, 0.0, 0.0, 0.0, 0.0, 0.0, 0.0, 0.0, 0.0, 0.0, 0.0, 0.0, 0.0, 0.0, 0.0, 0.0, 0.0, 0.0, 0.0, 0.0, 0.0, 0.0, 0.0, 0.0, 0.0, 0.0, 0.0, 0.0, 0.0, 0.0, 0.0, 0.0, 0.0, 0.0, 0.0, 0.0, 0.0, 0.0, 0.0, 0.0, 0.0, 0.0, 0.0, 0.0, 0.0, 0.0, 0.0, 0.0, 0.0, 0.0, 0.0, 0.0, 0.0, 0.0, 0.0, 0.0, 0.0, 0.0, 0.0, 0.0, 0.0, 0.0, 0.0, 0.0, 0.0, 0.0, 0.0, 0.0, 0.0, 0.0, 0.0, 0.0, 0.0, 0.0, 0.0, 0.0, 0.0, 0.0, 0.0, 0.0, 0.0, 0.0, 0.0, 0.0, 0.0, 0.0, 0.0, 0.0, 0.0, 0.0, 0.0, 0.0, 0.0, 0.0, 0.0, 0.0, 0.0, 0.0, 0.0, 0.0, 0.0, 0.0, 0.0, 0.0, 0.0, 0.0, 0.0, 0.0, 0.0, 0.0, 0.0, 0.0, 0.0, 0.0, 0.0, 0.0, 0.0, 0.0, 0.0, 0.0, 0.0, 0.0, 0.0, 0.0, 0.0, 0.0, 0.0, 0.0, 0.0, 0.0, 0.0, 0.0, 0.0, 0.0, 0.0, 0.0, 0.0, 0.0, 0.0, 0.0, 0.0, 0.0, 0.0, 0.0, 0.0, 0.0, 0.0, 0.0, 0.0, 0.0, 0.0, 0.0, 0.0, 0.0, 0.0, 0.0, 0.0, 0.0, 0.0, 0.0, 0.0, 0.0, 0.0, 0.0, 0.0, 0.0, 0.0, 0.0, 0.0, 0.0, 0.0, 0.0, 0.0, 0.0, 0.0, 0.0, 0.0, 0.0, 0.0, 0.0, 0.0, 0.0, 0.0, 0.0, 0.0, 0.0, 0.0, 0.0, 0.0, 0.0, 0.0, 0.0, 0.0, 0.0, 0.0, 0.0, 0.0, 0.0, 0.0, 0.0, 0.0, 0.0, 0.0, 0.0, 0.0, 0.0, 0.0, 0.0, 0.0, 0.0, 0.0, 0.0, 0.0, 0.0, 0.0, 0.0, 0.0, 0.0, 0.0, 0.0, 0.0, 0.0, 0.0, 0.0, 0.0, 0.0, 0.0, 0.0, 0.0, 0.0, 0.0, 0.0, 0.0, 0.0, 0.0, 0.0, 0.0, 0.0, 0.0, 0.0, 0.0, 0.0, 0.0, 0.0, 0.0, 0.0, 0.0, 0.0, 0.0, 0.0, 0.0, 0.0, 0.0, 0.0, 0.0, 0.0, 0.0, 0.0, 0.0, 0.0, 0.0, 0.0, 0.0, 0.0, 0.0, 0.0, 0.0, 0.0, 0.0, 0.0, 0.0, 0.0, 0.0, 0.0, 0.0, 0.0, 0.0, 0.0, 0.0, 0.0, 0.0, 0.0, 0.0, 0.0, 0.0, 0.0, 0.0, 0.0, 0.0, 0.0, 0.0, 0.0, 0.0, 0.0, 0.0, 0.0, 0.0, 0.0, 0.0, 0.0, 0.0, 0.0, 0.0, 0.0, 0.0, 0.0, 0.0, 0.0, 0.0, 0.0, 0.0, 0.0, 0.0, 0.0, 0.0, 0.0, 0.0, 0.0, 0.0, 0.0, 0.0, 0.0, 0.0, 0.0, 0.0, 0.0, 0.0, 0.0, 0.0, 0.0, 0.0, 0.0, 0.0, 0.0, 0.0, 0.0, 0.0, 0.0, 0.0, 0.0, 0.0, 0.0, 0.0, 0.0, 0.0, 0.0, 0.0, 0.0, 0.0, 0.0, 0.0, 0.0, 0.0, 0.0, 0.0, 0.0, 0.0, 0.0, 0.0, 0.0, 0.0, 0.0, 0.0, 0.0, 0.0, 0.0, 0.0, 0.0, 0.0, 0.0, 0.0, 0.0, 0.0, 0.0, 0.0, 0.0, 0.0, 0.0, 0.0, 0.0, 0.0, 0.0, 0.0, 0.0, 0.0, 0.0, 0.0, 0.0, 0.0, 0.0, 0.0, 0.0, 0.0, 0.0, 0.0, 0.0, 0.0, 0.0, 0.0, 0.0, 0.0, 0.0, 0.0, 0.0, 0.0, 0.0, 0.0, 0.0, 0.0, 0.0, 0.0, 0.0, 0.0, 0.0, 0.0, 0.0, 0.0, 0.0, 0.0, 0.0, 0.0, 0.0, 0.0, 0.0, 0.0, 0.0, 0.0, 0.0, 0.0, 0.0, 0.0, 0.0, 0.0, 0.0, 0.0, 0.0, 0.0, 0.0, 0.0, 0.0, 0.0, 0.0, 0.0, 0.0, 0.0, 0.0, 0.0, 0.0, 0.0, 0.0, 0.0, 0.0, 0.0, 0.0, 0.0, 0.0, 0.0, 0.0, 0.0, 0.0, 0.0, 0.0, 0.0, 0.0, 0.0, 0.0, 0.0, 0.0, 0.0, 0.0, 0.0, 0.0, 0.0, 0.0, 0.0, 0.0, 0.0, 0.0, 0.0, 0.0, 0.0, 0.0, 0.0, 0.0, 0.0, 0.0, 0.0, 0.0, 0.0, 0.0, 0.0, 0.0, 0.0, 0.0, 0.0, 0.0, 0.0, 0.0, 0.0, 0.0, 0.0, 0.0, 0.0, 0.0, 0.0, 0.0, 0.0, 0.0, 0.0, 0.0, 0.0, 0.0, 0.0, 0.0, 0.0, 0.0, 0.0, 0.0, 0.0, 0.0, 0.0, 0.0, 0.0, 0.0, 0.0, 0.0, 0.0, 0.0, 0.0, 0.0, 0.0, 0.0, 0.0, 0.0, 0.0, 0.0, 0.0, 0.0, 0.0, 0.0, 0.0, 0.0, 0.0, 0.0, 0.0, 0.0, 0.0, 0.0, 0.0, 0.0, 0.0, 0.0, 0.0, 0.0, 0.0, 0.0, 0.0, 0.0, 0.0, 0.0, 0.0, 0.0, 0.0, 0.0, 0.0, 0.0, 0.0, 0.0, 0.0, 0.0, 0.0, 0.0, 0.0, 0.0, 0.0, 0.0, 0.0, 0.0, 0.0, 0.0, 0.0, 0.0, 0.0, 0.0, 0.0, 0.0, 0.0, 0.0, 0.0, 0.0, 0.0, 0.0, 0.0, 0.0, 0.0, 0.0, 0.0, 0.0, 0.0, 0.0, 0.0, 0.0, 0.0, 0.0, 0.0, 0.0, 0.0, 0.0, 0.0, 0.0, 0.0, 0.0, 0.0, 0.0, 0.0, 0.0, 0.0, 0.0, 0.0, 0.0, 0.0, 0.0, 0.0, 0.0, 0.0, 0.0, 0.0, 0.0, 0.0, 0.0, 0.0, 0.0, 0.0, 0.0, 0.0, 0.0, 0.0, 0.0, 0.0, 0.0, 0.0, 0.0, 0.0, 0.0, 0.0, 0.0, 0.0, 0.0, 0.0, 0.0, 0.0, 0.0, 0.0, 0.0, 0.0, 0.0, 0.0, 0.0, 0.0, 0.0, 0.0, 0.0, 0.0, 0.0, 0.0, 0.0, 0.0, 0.0, 0.0, 0.0, 0.0, 0.0, 0.0, 0.0, 0.0, 0.0, 0.0, 0.0, 0.0, 0.0, 0.0, 0.0, 0.0, 0.0, 0.0, 0.0, 0.0, 0.0, 0.0, 0.0, 0.0, 0.0, 0.0, 0.0, 0.0, 0.0, 0.0, 0.0, 0.0, 0.0, 0.0, 0.0, 0.0, 0.0, 0.0, 0.0, 0.0, 0.0, 0.0, 0.0, 0.0, 0.0, 0.0, 0.0, 0.0, 0.0, 0.0, 0.0, 0.0, 0.0, 0.0, 0.0, 0.0, 0.0, 0.0, 0.0, 0.0, 0.0, 0.0, 0.0, 0.0, 0.0, 0.0, 0.0, 0.0, 0.0, 0.0, 0.0, 0.0, 0.0, 0.0, 0.0, 0.0, 0.0, 0.0, 0.0, 0.0, 0.0, 0.0, 0.0, 0.0, 0.0, 0.0, 0.0, 0.0, 0.0, 0.0, 0.0, 0.0, 0.0, 0.0, 0.0, 0.0, 0.0, 0.0, 0.0, 0.0, 0.0, 0.0, 0.0, 0.0, 0.0, 0.0, 0.0, 0.0, 0.0, 0.0, 0.0, 0.0, 0.0, 0.0, 0.0, 0.0, 0.0, 0.0, 0.0, 0.0, 0.0, 0.0, 0.0, 0.0, 0.0, 0.0, 0.0, 0.0, 0.0, 0.0, 0.0, 0.0, 0.0, 0.0, 0.0, 0.0, 0.0, 0.0, 0.0, 0.0, 0.0, 0.0, 0.0, 0.0, 0.0, 0.0, 0.0, 0.0, 0.0, 0.0, 0.0, 0.0, 0.0, 0.0, 0.0, 0.0, 0.0, 0.0, 0.0, 0.0, 0.0, 0.0, 0.0, 0.0, 0.0, 0.0, 0.0, 0.0, 0.0, 0.0, 0.0, 0.0, 0.0, 0.0, 0.0, 0.0, 0.0, 0.0, 0.0, 0.0, 0.0, 0.0, 0.0, 0.0, 0.0, 0.0, 0.0, 0.0, 0.0, 0.0, 0.0, 0.0, 0.0, 0.0, 0.0, 0.0, 0.0, 0.0, 0.0, 0.0, 0.0, 0.0, 0.0, 0.0, 0.0, 0.0, 0.0, 0.0, 0.0, 0.0, 0.0, 0.0, 0.0, 0.0, 0.0, 0.0, 0.0, 0.0, 0.0, 0.0, 0.0, 0.0, 0.0, 0.0, 0.0, 0.0, 0.0, 0.0, 0.0, 0.0, 0.0, 0.0, 0.0, 0.0, 0.0, 0.0, 0.0, 0.0, 0.0, 0.0, 0.0, 0.0, 0.0, 0.0, 0.0, 0.0, 0.0, 0.0, 0.0, 0.0, 0.0, 0.0, 0.0, 0.0, 0.0, 0.0, 0.0, 0.0, 0.0, 0.0, 0.0, 0.0, 0.0, 0.0, 0.0, 0.0, 0.0, 0.0, 0.0, 0.0, 0.0, 0.0, 0.0, 0.0, 0.0, 0.0, 0.0, 0.0, 0.0, 0.0, 0.0, 0.0, 0.0, 0.0, 0.0, 0.0, 0.0, 0.0, 0.0, 0.0, 0.0, 0.0, 0.0, 0.0, 0.0, 0.0, 0.0, 0.0, 0.0, 0.0, 0.0, 0.0, 0.0, 0.0, 0.0, 0.0, 0.0, 0.0, 0.0, 0.0, 0.0, 0.0, 0.0, 0.0, 0.0, 0.0, 0.0, 0.0, 0.0, 0.0, 0.0, 0.0, 0.0, 0.0, 0.0, 0.0, 0.0, 0.0, 0.0, 0.0, 0.0, 0.0, 0.0, 0.0, 0.0, 0.0, 0.0, 0.0, 0.0, 0.0, 0.0, 0.0, 0.0, 0.0, 0.0, 0.0, 0.0, 0.0, 0.0, 0.0, 0.0, 0.0, 0.0, 0.0, 0.0, 0.0, 0.0, 0.0, 0.0, 0.0, 0.0, 0.0, 0.0, 0.0, 0.0, 0.0, 0.0, 0.0, 0.0, 0.0, 0.0, 0.0, 0.0, 0.0, 0.0, 0.0, 0.0, 0.0, 0.0, 0.0, 0.0, 0.0, 0.0, 0.0, 0.0, 0.0, 0.0, 0.0, 0.0, 0.0, 0.0, 0.0, 0.0, 0.0, 0.0, 0.0, 0.0, 0.0, 0.0, 0.0, 0.0, 0.0, 0.0, 0.0, 0.0, 0.0, 0.0, 0.0, 0.0, 0.0, 0.0, 0.0, 0.0, 0.0, 0.0, 0.0, 0.0, 0.0, 0.0, 0.0, 0.0, 0.0, 0.0, 0.0, 0.0, 0.0, 0.0, 0.0, 0.0, 0.0, 0.0, 0.0, 0.0, 0.0, 0.0, 0.0, 0.0, 0.0, 0.0, 0.0, 0.0, 0.0, 0.0, 0.0, 0.0, 0.0, 0.0, 0.0, 0.0, 0.0, 0.0, 0.0, 0.0, 0.0, 0.0, 0.0, 0.0, 0.0, 0.0, 0.0, 0.0, 0.0, 0.0, 0.0, 0.0, 0.0, 0.0, 0.0, 0.0, 0.0, 0.0, 0.0, 0.0, 0.0, 0.0, 0.0, 0.0, 0.0, 0.0, 0.0, 0.0, 0.0, 0.0, 0.0, 0.0, 0.0, 0.0, 0.0, 0.0, 0.0, 0.0, 0.0, 0.0, 0.0, 0.0, 0.0, 0.0, 0.0, 0.0, 0.0, 0.0, 0.0, 0.0, 0.0, 0.0, 0.0, 0.0, 0.0, 0.0, 0.0, 0.0, 0.0, 0.0, 0.0, 0.0, 0.0, 0.0, 0.0, 0.0, 0.0, 0.0, 0.0, 0.0, 0.0, 0.0, 0.0, 0.0, 0.0, 0.0, 0.0, 0.0, 0.0, 0.0, 0.0, 0.0, 0.0, 0.0, 0.0, 0.0, 0.0, 0.0, 0.0, 0.0, 0.0, 0.0, 0.0, 0.0, 0.0, 0.0, 0.0, 0.0, 0.0, 0.0, 0.0, 0.0, 0.0, 0.0, 0.0, 0.0, 0.0, 0.0, 0.0, 0.0, 0.0, 0.0, 0.0, 0.0, 0.0, 0.0, 0.0, 0.0, 0.0, 0.0, 0.0, 0.0, 0.0, 0.0, 0.0, 0.0, 0.0, 0.0, 0.0, 0.0, 0.0, 0.0, 0.0, 0.0, 0.0, 0.0, 0.0, 0.0, 0.0, 0.0, 0.0, 0.0, 0.0, 0.0, 0.0, 0.0, 0.0, 0.0, 0.0, 0.0, 0.0, 0.0, 0.0, 0.0, 0.0, 0.0, 0.0, 0.0, 0.0, 0.0, 0.0, 0.0, 0.0, 0.0, 0.0, 0.0, 0.0, 0.0, 0.0, 0.0, 0.0, 0.0, 0.0, 0.0, 0.0, 0.0, 0.0, 0.0, 0.0, 0.0, 0.0, 0.0, 0.0, 0.0, 0.0, 0.0, 0.0, 0.0, 0.0, 0.0, 0.0, 0.0, 0.0, 0.0, 0.0, 0.0, 0.0, 0.0, 0.0, 0.0, 0.0, 0.0, 0.0, 0.0, 0.0, 0.0, 0.0, 0.0, 0.0, 0.0, 0.0, 0.0, 0.0, 0.0, 0.0, 0.0, 0.0, 0.0, 0.0, 0.0, 0.0, 0.0, 0.0, 0.0, 0.0, 0.0, 0.0, 0.0, 0.0, 0.0, 0.0, 0.0, 0.0, 0.0, 0.0, 0.0, 0.0, 0.0, 0.0, 0.0, 0.0, 0.0, 0.0, 0.0, 0.0, 0.0, 0.0, 0.0, 0.0, 0.0, 0.0, 0.0, 0.0, 0.0, 0.0, 0.0, 0.0, 0.0, 0.0, 0.0, 0.0, 0.0, 0.0, 0.0, 0.0, 0.0, 0.0, 0.0, 0.0, 0.0, 0.0, 0.0, 0.0, 0.0, 0.0, 0.0, 0.0, 0.0, 0.0, 0.0, 0.0, 0.0, 0.0, 0.0, 0.0, 0.0, 0.0, 0.0, 0.0, 0.0, 0.0, 0.0, 0.0, 0.0, 0.0, 0.0, 0.0, 0.0, 0.0, 0.0, 0.0, 0.0, 0.0, 0.0, 0.0, 0.0, 0.0, 0.0, 0.0, 0.0, 0.0, 0.0, 0.0, 0.0, 0.0, 0.0, 0.0, 0.0, 0.0, 0.0, 0.0, 0.0, 0.0, 0.0, 0.0, 0.0, 0.0, 0.0, 0.0, 0.0, 0.0, 0.0, 0.0, 0.0, 0.0, 0.0, 0.0, 0.0, 0.0, 0.0, 0.0, 0.0, 0.0, 0.0, 0.0, 0.0, 0.0, 0.0, 0.0, 0.0, 0.0, 0.0, 0.0, 0.0, 0.0, 0.0, 0.0, 0.0, 0.0, 0.0, 0.0, 0.0, 0.0, 0.0, 0.0, 0.0, 0.0, 0.0, 0.0, 0.0, 0.0, 0.0, 0.0, 0.0, 0.0, 0.0, 0.0, 0.0, 0.0, 0.0, 0.0, 0.0, 0.0, 0.0, 0.0, 0.0, 0.0, 0.0, 0.0, 0.0, 0.0, 0.0, 0.0, 0.0, 0.0, 0.0, 0.0, 0.0, 0.0, 0.0, 0.0, 0.0, 0.0, 0.0, 0.0, 0.0, 0.0, 0.0, 0.0, 0.0, 0.0, 0.0, 0.0, 0.0, 0.0, 0.0, 0.0, 0.0, 0.0, 0.0, 0.0, 0.0, 0.0, 0.0, 0.0, 0.0, 0.0, 0.0, 0.0, 0.0, 0.0, 0.0, 0.0, 0.0, 0.0, 0.0, 0.0, 0.0, 0.0, 0.0, 0.0, 0.0, 0.0, 0.0, 0.0, 0.0, 0.0, 0.0, 0.0, 0.0, 0.0, 0.0, 0.0, 0.0, 0.0, 0.0, 0.0, 0.0, 0.0, 0.0, 0.0, 0.0, 0.0, 0.0, 0.0, 0.0, 0.0, 0.0, 0.0, 0.0, 0.0, 0.0, 0.0, 0.0, 0.0, 0.0, 0.0, 0.0, 0.0, 0.0, 0.0, 0.0, 0.0, 0.0, 0.0, 0.0, 0.0, 0.0, 0.0, 0.0, 0.0, 0.0, 0.0, 0.0, 0.0, 0.0, 0.0, 0.0, 0.0, 0.0, 0.0, 0.0, 0.0, 0.0, 0.0, 0.0, 0.0, 0.0, 0.0, 0.0, 0.0, 0.0, 0.0, 0.0, 0.0, 0.0, 0.0, 0.0, 0.0, 0.0, 0.0, 0.0, 0.0, 0.0, 0.0, 0.0, 0.0, 0.0, 0.0, 0.0, 0.0, 0.0, 0.0, 0.0, 0.0, 0.0, 0.0, 0.0, 0.0, 0.0, 0.0, 0.0, 0.0, 0.0, 0.0, 0.0, 0.0, 0.0, 0.0, 0.0, 0.0, 0.0, 0.0, 0.0, 0.0, 0.0, 0.0, 0.0, 0.0, 0.0, 0.0, 0.0, 0.0, 0.0, 0.0, 0.0, 0.0, 0.0, 0.0, 0.0, 0.0, 0.0, 0.0, 0.0, 0.0, 0.0, 0.0, 0.0, 0.0, 0.0, 0.0, 0.0, 0.0, 0.0, 0.0, 0.0, 0.0, 0.0, 0.0, 0.0, 0.0, 0.0, 0.0, 0.0, 0.0, 0.0, 0.0, 0.0, 0.0, 0.0, 0.0, 0.0, 0.0, 0.0, 0.0, 0.0, 0.0, 0.0, 0.0, 0.0, 0.0, 0.0, 0.0, 0.0, 0.0, 0.0, 0.0, 0.0, 0.0, 0.0, 0.0, 0.0, 0.0, 0.0, 0.0, 0.0, 0.0, 0.0, 0.0, 0.0, 0.0, 0.0, 0.0, 0.0, 0.0, 0.0, 0.0, 0.0, 0.0, 0.0, 0.0, 0.0, 0.0, 0.0, 0.0, 0.0, 0.0, 0.0, 0.0, 0.0, 0.0, 0.0, 0.0, 0.0, 0.0, 0.0, 0.0, 0.0, 0.0, 0.0, 0.0, 0.0, 0.0, 0.0, 0.0, 0.0, 0.0, 0.0, 0.0, 0.0, 0.0, 0.0, 0.0, 0.0, 0.0, 0.0, 0.0, 0.0, 0.0, 0.0, 0.0, 0.0, 0.0, 0.0, 0.0, 0.0, 0.0, 0.0, 0.0, 0.0, 0.0, 0.0, 0.0, 0.0, 0.0, 0.0, 0.0, 0.0, 0.0, 0.0, 0.0, 0.0, 0.0, 0.0, 0.0, 0.0, 0.0, 0.0, 0.0, 0.0, 0.0, 0.0, 0.0, 0.0, 0.0, 0.0, 0.0, 0.0, 0.0, 0.0, 0.0, 0.0, 0.0, 0.0, 0.0, 0.0, 0.0, 0.0, 0.0, 0.0, 0.0, 0.0, 0.0, 0.0, 0.0, 0.0, 0.0, 0.0, 0.0, 0.0, 0.0, 0.0, 0.0, 0.0, 0.0, 0.0, 0.0, 0.0, 0.0, 0.0, 0.0, 0.0, 0.0, 0.0, 0.0, 0.0, 0.0, 0.0, 0.0, 0.0, 0.0, 0.0, 0.0, 0.0, 0.0, 0.0, 0.0, 0.0, 0.0, 0.0, 0.0, 0.0, 0.0, 0.0, 0.0, 0.0, 0.0, 0.0, 0.0, 0.0, 0.0, 0.0, 0.0, 0.0, 0.0, 0.0, 0.0, 0.0, 0.0, 0.0, 0.0, 0.0, 0.0, 0.0, 0.0, 0.0, 0.0, 0.0, 0.0, 0.0, 0.0, 0.0, 0.0, 0.0, 0.0, 0.0, 0.0, 0.0, 0.0, 0.0, 0.0, 0.0, 0.0, 0.0, 0.0, 0.0, 0.0, 0.0, 0.0, 0.0, 0.0, 0.0, 0.0, 0.0, 0.0, 0.0, 0.0, 0.0, 0.0, 0.0, 0.0, 0.0, 0.0, 0.0, 0.0, 0.0, 0.0, 0.0, 0.0, 0.0, 0.0, 0.0, 0.0, 0.0, 0.0, 0.0, 0.0, 0.0, 0.0, 0.0, 0.0, 0.0, 0.0, 0.0, 0.0, 0.0, 0.0, 0.0, 0.0, 0.0, 0.0, 0.0, 0.0, 0.0, 0.0, 0.0, 0.0, 0.0, 0.0, 0.0, 0.0, 0.0, 0.0, 0.0, 0.0, 0.0, 0.0, 0.0, 0.0, 0.0, 0.0, 0.0, 0.0, 0.0, 0.0, 0.0, 0.0, 0.0, 0.0, 0.0, 0.0, 0.0, 0.0, 0.0, 0.0, 0.0, 0.0, 0.0, 0.0, 0.0, 0.0, 0.0, 0.0, 0.0, 0.0, 0.0, 0.0, 0.0, 0.0, 0.0, 0.0, 0.0, 0.0, 0.0, 0.0, 0.0, 0.0, 0.0, 0.0, 0.0, 0.0, 0.0, 0.0, 0.0, 0.0, 0.0, 0.0, 0.0, 0.0, 0.0, 0.0, 0.0, 0.0, 0.0, 0.0, 0.0, 0.0, 0.0, 0.0, 0.0, 0.0, 0.0, 0.0, 0.0, 0.0, 0.0, 0.0, 0.0, 0.0, 0.0, 0.0, 0.0, 0.0, 0.0, 0.0, 0.0, 0.0, 0.0, 0.0, 0.0, 0.0, 0.0, 0.0, 0.0, 0.0, 0.0, 0.0, 0.0, 0.0, 0.0, 0.0, 0.0, 0.0, 0.0, 0.0, 0.0, 0.0, 0.0, 0.0, 0.0, 0.0, 0.0, 0.0, 0.0, 0.0, 0.0, 0.0, 0.0, 0.0, 0.0, 0.0, 0.0, 0.0, 0.0, 0.0, 0.0, 0.0, 0.0, 0.0, 0.0, 0.0, 0.0, 0.0, 0.0, 0.0, 0.0, 0.0, 0.0, 0.0, 0.0, 0.0, 0.0, 0.0, 0.0, 0.0, 0.0, 0.0, 0.0, 0.0, 0.0, 0.0, 0.0, 0.0, 0.0, 0.0, 0.0, 0.0, 0.0, 0.0, 0.0, 0.0, 0.0, 0.0, 0.0, 0.0, 0.0, 0.0, 0.0, 0.0, 0.0, 0.0, 0.0, 0.0, 0.0, 0.0, 0.0, 0.0, 0.0, 0.0, 0.0, 0.0, 0.0, 0.0, 0.0, 0.0, 0.0, 0.0, 0.0, 0.0, 0.0, 0.0, 0.0, 0.0, 0.0, 0.0, 0.0, 0.0, 0.0, 0.0, 0.0, 0.0, 0.0, 0.0, 0.0, 0.0, 0.0, 0.0, 0.0, 0.0, 0.0, 0.0, 0.0, 0.0, 0.0, 0.0, 0.0, 0.0, 0.0, 0.0, 0.0, 0.0, 0.0, 0.0, 0.0, 0.0, 0.0, 0.0, 0.0, 0.0, 0.0, 0.0, 0.0, 0.0, 0.0, 0.0, 0.0, 0.0, 0.0, 0.0, 0.0, 0.0, 0.0, 0.0, 0.0, 0.0, 0.0, 0.0, 0.0, 0.0, 0.0, 0.0, 0.0, 0.0, 0.0, 0.0, 0.0, 0.0, 0.0, 0.0, 0.0, 0.0, 0.0, 0.0, 0.0, 0.0, 0.0, 0.0, 0.0, 0.0, 0.0, 0.0, 0.0, 0.0, 0.0, 0.0, 0.0, 0.0, 0.0, 0.0, 0.0, 0.0, 0.0, 0.0, 0.0, 0.0, 0.0, 0.0, 0.0, 0.0, 0.0, 0.0, 0.0, 0.0, 0.0, 0.0, 0.0, 0.0, 0.0, 0.0, 0.0, 0.0, 0.0, 0.0, 0.0, 0.0, 0.0, 0.0, 0.0, 0.0, 0.0, 0.0, 0.0, 0.0, 0.0])
me_circle.materials.append(None)
me_circle.update()

# ---- objects
ob_light = bpy.data.objects.new('Light', light_light)
ob_camera = bpy.data.objects.new('Camera', cam_camera)
ob_circle = bpy.data.objects.new('Circle', me_circle)

# ---- transforms, parenting, visibility, modifiers, constraints
ob_light.location = (4.076, 1.005, 5.904)
ob_light.rotation_euler = (0.6503, 0.05522, 1.866)
ob_light.lock_rotations_4d = False
ob_light.empty_display_type = 'ARROWS'
ob_light.color = (0.0, 0.0, 0.0, 0.0)
ob_light.lineart.crease_threshold = 0.0
ob_camera.location = (7.359, -6.926, 4.958)
ob_camera.rotation_euler = (1.109, 0.0, 0.8149)
ob_camera.lock_rotations_4d = False
ob_camera.empty_display_type = 'ARROWS'
ob_camera.color = (0.0, 0.0, 0.0, 0.0)
ob_camera.display_type = 'WIRE'
ob_camera.lineart.crease_threshold = 0.0
ob_circle.location = (0.0, 0.0, 0.0)
ob_circle.material_slots[0].link = 'OBJECT'; ob_circle.material_slots[0].material = mat_material_005
_m = ob_circle.modifiers.new('Subdivision', 'SUBSURF')
_m.levels = 4

# ---- collection membership
col_collection.objects.link(ob_light)
col_collection.objects.link(ob_camera)
col_collection.objects.link(ob_circle)

# ---- scene / render settings (as saved in the file)
scene.camera = ob_camera
scene.frame_start = 1; scene.frame_end = 250; scene.frame_set(1)
scene.render.engine = 'BLENDER_EEVEE_NEXT'
scene.cycles.sampling_pattern = 'TABULATED_SOBOL'
scene.view_settings.view_transform = 'Filmic'
bpy.context.view_layer.update()
